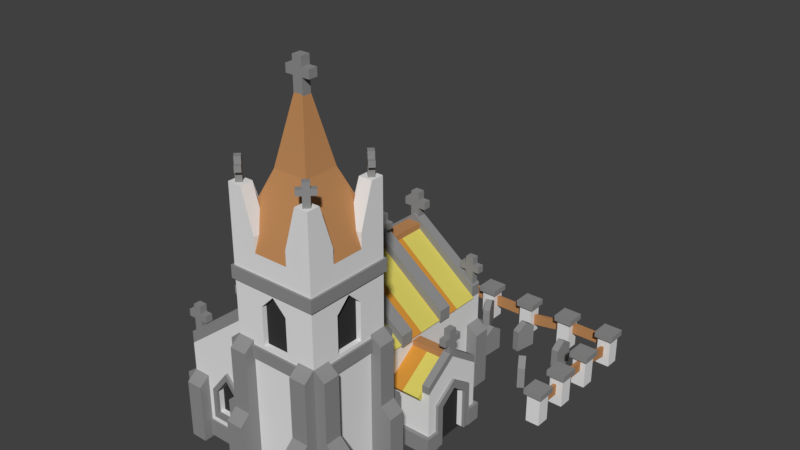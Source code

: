 # Source: Church3.blend  (saved by Blender 2.79.0; exported with 4.5.12 LTS)
import bpy
from mathutils import Matrix  # noqa: F401  (used for matrix-valued properties, if any)

bpy.ops.wm.read_factory_settings(use_empty=True)
scene = bpy.context.scene
scene.name = 'Scene'

# ---- collections
col_collection_1 = bpy.data.collections.new('Collection 1'); scene.collection.children.link(col_collection_1)

# ---- materials (node trees are filled in below, after node groups)
mat_material_017 = bpy.data.materials.new('Material.017')
mat_material_017.alpha_threshold = 0.0
mat_material_017.use_transparent_shadow = False
mat_material_017.diffuse_color = (0.2747, 0.2747, 0.2747, 1.0)
mat_material_017.roughness = 0.5
mat_material_001 = bpy.data.materials.new('Material.001')
mat_material_001.alpha_threshold = 0.0
mat_material_001.use_transparent_shadow = False
mat_material_001.roughness = 0.5
mat_material_001.line_color = (0.0, 0.0, 0.0, 1.0)
mat_hay2 = bpy.data.materials.new('Hay2')
mat_hay2.alpha_threshold = 0.0
mat_hay2.use_transparent_shadow = False
mat_hay2.diffuse_color = (0.6351, 0.284, 0.04219, 1.0)
mat_hay2.roughness = 0.5
mat_hay1 = bpy.data.materials.new('Hay1')
mat_hay1.alpha_threshold = 0.0
mat_hay1.use_transparent_shadow = False
mat_hay1.diffuse_color = (0.6926, 0.6109, 0.1291, 1.0)
mat_hay1.roughness = 0.5
mat_lightwood = bpy.data.materials.new('LightWood')
mat_lightwood.alpha_threshold = 0.0
mat_lightwood.use_transparent_shadow = False
mat_lightwood.diffuse_color = (0.5122, 0.2491, 0.1006, 1.0)
mat_lightwood.roughness = 0.5
mat_material_018 = bpy.data.materials.new('Material.018')
mat_material_018.alpha_threshold = 0.0
mat_material_018.use_transparent_shadow = False
mat_material_018.diffuse_color = (0.2747, 0.2747, 0.2747, 1.0)
mat_material_018.roughness = 0.5
mat_material_005 = bpy.data.materials.new('Material.005')
mat_material_005.alpha_threshold = 0.0
mat_material_005.use_transparent_shadow = False
mat_material_005.diffuse_color = (0.0376, 0.0376, 0.0376, 1.0)
mat_material_005.roughness = 0.5
mat_lightwood_001 = bpy.data.materials.new('LightWood.001')
mat_lightwood_001.alpha_threshold = 0.0
mat_lightwood_001.use_transparent_shadow = False
mat_lightwood_001.diffuse_color = (0.5122, 0.2491, 0.1006, 1.0)
mat_lightwood_001.roughness = 0.5

# ---- material node trees

# ---- world
world_world = bpy.data.worlds.new('World'); scene.world = world_world
world_world.color = (0.05088, 0.05088, 0.05088)
world_world.use_sun_shadow = False
world_world.sun_shadow_jitter_overblur = 0.0
world_world.cycles.sampling_method = 'MANUAL'

# ---- meshes
me_cube_344 = bpy.data.meshes.new('Cube.344')
me_cube_344.from_pydata([(-1.0, -1.0, -1.0), (-1.0, -1.0, 8.17), (-1.0, 1.0, -1.0), (-1.0, 1.0, 8.17), (1.0, -1.0, -1.0), (1.0, -1.0, 8.17), (1.0, 1.0, -1.0), (1.0, 1.0, 8.17), (1.0, 1.0, 5.709), (1.0, 1.0, 3.483), (1.0, -1.0, 3.483), (1.0, -1.0, 5.709), (-1.0, 1.0, 3.483), (-1.0, -1.0, 3.483), (-1.0, -1.0, 5.709), (-1.0, 1.0, 5.709), (2.566, 1.0, 5.709), (2.566, 1.0, 3.483), (2.566, -1.0, 3.483), (2.566, -1.0, 5.709), (-2.566, 1.0, 3.483), (-2.566, -1.0, 3.483), (-2.566, -1.0, 5.709), (-2.566, 1.0, 5.709)], [], [(3, 2, 12, 15), (2, 3, 7, 6), (7, 5, 11, 8), (4, 5, 1, 0), (2, 6, 4, 0), (7, 3, 1, 5), (15, 12, 20, 23), (6, 7, 8, 9), (5, 4, 10, 11), (4, 6, 9, 10), (8, 11, 19, 16), (0, 1, 14, 13), (1, 3, 15, 14), (2, 0, 13, 12), (17, 16, 19, 18), (21, 22, 23, 20), (9, 8, 16, 17), (13, 14, 22, 21), (11, 10, 18, 19), (10, 9, 17, 18), (14, 15, 23, 22), (12, 13, 21, 20)])
me_cube_344.materials.append(mat_material_017)
me_cube_344.use_remesh_preserve_volume = False
me_cube_344.use_remesh_preserve_attributes = False
me_cube_344.use_mirror_vertex_groups = False
me_cube_344.update()
me_cube_343 = bpy.data.meshes.new('Cube.343')
me_cube_343.from_pydata([(-1.0, -1.0, -1.0), (-1.0, -1.0, 8.17), (-1.0, 1.0, -1.0), (-1.0, 1.0, 8.17), (1.0, -1.0, -1.0), (1.0, -1.0, 8.17), (1.0, 1.0, -1.0), (1.0, 1.0, 8.17), (1.0, 1.0, 5.709), (1.0, 1.0, 3.483), (1.0, -1.0, 3.483), (1.0, -1.0, 5.709), (-1.0, 1.0, 3.483), (-1.0, -1.0, 3.483), (-1.0, -1.0, 5.709), (-1.0, 1.0, 5.709), (2.566, 1.0, 5.709), (2.566, 1.0, 3.483), (2.566, -1.0, 3.483), (2.566, -1.0, 5.709), (-2.566, 1.0, 3.483), (-2.566, -1.0, 3.483), (-2.566, -1.0, 5.709), (-2.566, 1.0, 5.709)], [], [(3, 2, 12, 15), (2, 3, 7, 6), (7, 5, 11, 8), (4, 5, 1, 0), (2, 6, 4, 0), (7, 3, 1, 5), (15, 12, 20, 23), (6, 7, 8, 9), (5, 4, 10, 11), (4, 6, 9, 10), (8, 11, 19, 16), (0, 1, 14, 13), (1, 3, 15, 14), (2, 0, 13, 12), (17, 16, 19, 18), (21, 22, 23, 20), (9, 8, 16, 17), (13, 14, 22, 21), (11, 10, 18, 19), (10, 9, 17, 18), (14, 15, 23, 22), (12, 13, 21, 20)])
me_cube_343.materials.append(mat_material_017)
me_cube_343.use_remesh_preserve_volume = False
me_cube_343.use_remesh_preserve_attributes = False
me_cube_343.use_mirror_vertex_groups = False
me_cube_343.update()
me_cube_342 = bpy.data.meshes.new('Cube.342')
me_cube_342.from_pydata([(-1.0, -1.0, -1.0), (-1.0, -1.0, 8.17), (-1.0, 1.0, -1.0), (-1.0, 1.0, 8.17), (1.0, -1.0, -1.0), (1.0, -1.0, 8.17), (1.0, 1.0, -1.0), (1.0, 1.0, 8.17), (1.0, 1.0, 5.709), (1.0, 1.0, 3.483), (1.0, -1.0, 3.483), (1.0, -1.0, 5.709), (-1.0, 1.0, 3.483), (-1.0, -1.0, 3.483), (-1.0, -1.0, 5.709), (-1.0, 1.0, 5.709), (2.566, 1.0, 5.709), (2.566, 1.0, 3.483), (2.566, -1.0, 3.483), (2.566, -1.0, 5.709), (-2.566, 1.0, 3.483), (-2.566, -1.0, 3.483), (-2.566, -1.0, 5.709), (-2.566, 1.0, 5.709)], [], [(3, 2, 12, 15), (2, 3, 7, 6), (7, 5, 11, 8), (4, 5, 1, 0), (2, 6, 4, 0), (7, 3, 1, 5), (15, 12, 20, 23), (6, 7, 8, 9), (5, 4, 10, 11), (4, 6, 9, 10), (8, 11, 19, 16), (0, 1, 14, 13), (1, 3, 15, 14), (2, 0, 13, 12), (17, 16, 19, 18), (21, 22, 23, 20), (9, 8, 16, 17), (13, 14, 22, 21), (11, 10, 18, 19), (10, 9, 17, 18), (14, 15, 23, 22), (12, 13, 21, 20)])
me_cube_342.materials.append(mat_material_017)
me_cube_342.use_remesh_preserve_volume = False
me_cube_342.use_remesh_preserve_attributes = False
me_cube_342.use_mirror_vertex_groups = False
me_cube_342.update()
me_cube_341 = bpy.data.meshes.new('Cube.341')
me_cube_341.from_pydata([(-3.436, -1.0, -13.01), (-3.436, -1.0, -10.48), (-3.436, 1.0, -13.01), (-3.436, 1.0, -10.48), (3.436, -1.0, -13.01), (3.436, -1.0, -10.48), (3.436, 1.0, -13.01), (3.436, 1.0, -10.48), (-3.725e-09, 1.0, -1.0), (-3.725e-09, 1.0, 1.537), (-3.725e-09, -1.0, -1.0), (-3.725e-09, -1.0, 1.537)], [], [(0, 1, 3, 2), (8, 9, 7, 6), (6, 7, 5, 4), (10, 11, 1, 0), (8, 6, 4, 10), (9, 3, 1, 11), (7, 9, 11, 5), (2, 8, 10, 0), (4, 5, 11, 10), (2, 3, 9, 8)])
me_cube_341.materials.append(mat_material_017)
me_cube_341.materials.append(mat_material_017)
me_cube_341.use_remesh_preserve_volume = False
me_cube_341.use_remesh_preserve_attributes = False
me_cube_341.use_mirror_vertex_groups = False
me_cube_341.update()
me_cube_340 = bpy.data.meshes.new('Cube.340')
me_cube_340.from_pydata([(-3.436, -1.0, -13.01), (-3.436, -1.0, -10.48), (-3.436, 1.0, -13.01), (-3.436, 1.0, -10.48), (3.436, -1.0, -13.01), (3.436, -1.0, -10.48), (3.436, 1.0, -13.01), (3.436, 1.0, -10.48), (-3.725e-09, 1.0, -1.0), (-3.725e-09, 1.0, 1.537), (-3.725e-09, -1.0, -1.0), (-3.725e-09, -1.0, 1.537)], [], [(0, 1, 3, 2), (8, 9, 7, 6), (6, 7, 5, 4), (10, 11, 1, 0), (8, 6, 4, 10), (9, 3, 1, 11), (7, 9, 11, 5), (2, 8, 10, 0), (4, 5, 11, 10), (2, 3, 9, 8)])
me_cube_340.materials.append(mat_material_017)
me_cube_340.materials.append(mat_material_017)
me_cube_340.use_remesh_preserve_volume = False
me_cube_340.use_remesh_preserve_attributes = False
me_cube_340.use_mirror_vertex_groups = False
me_cube_340.update()
me_cube_339 = bpy.data.meshes.new('Cube.339')
me_cube_339.from_pydata([(-3.436, -1.0, -13.01), (-3.436, -1.0, -10.48), (-3.436, 1.0, -13.01), (-3.436, 1.0, -10.48), (3.436, -1.0, -13.01), (3.436, -1.0, -10.48), (3.436, 1.0, -13.01), (3.436, 1.0, -10.48), (-3.725e-09, 1.0, -1.0), (-3.725e-09, 1.0, 1.537), (-3.725e-09, -1.0, -1.0), (-3.725e-09, -1.0, 1.537)], [], [(0, 1, 3, 2), (8, 9, 7, 6), (6, 7, 5, 4), (10, 11, 1, 0), (8, 6, 4, 10), (9, 3, 1, 11), (7, 9, 11, 5), (2, 8, 10, 0), (4, 5, 11, 10), (2, 3, 9, 8)])
me_cube_339.materials.append(mat_material_017)
me_cube_339.materials.append(mat_material_017)
me_cube_339.use_remesh_preserve_volume = False
me_cube_339.use_remesh_preserve_attributes = False
me_cube_339.use_mirror_vertex_groups = False
me_cube_339.update()
me_cube_338 = bpy.data.meshes.new('Cube.338')
me_cube_338.from_pydata([(-1.0, -1.0, -1.0), (-1.0, -1.0, 8.17), (-1.0, 1.0, -1.0), (-1.0, 1.0, 8.17), (1.0, -1.0, -1.0), (1.0, -1.0, 8.17), (1.0, 1.0, -1.0), (1.0, 1.0, 8.17), (1.0, 1.0, 5.709), (1.0, 1.0, 3.483), (1.0, -1.0, 3.483), (1.0, -1.0, 5.709), (-1.0, 1.0, 3.483), (-1.0, -1.0, 3.483), (-1.0, -1.0, 5.709), (-1.0, 1.0, 5.709), (2.566, 1.0, 5.709), (2.566, 1.0, 3.483), (2.566, -1.0, 3.483), (2.566, -1.0, 5.709), (-2.566, 1.0, 3.483), (-2.566, -1.0, 3.483), (-2.566, -1.0, 5.709), (-2.566, 1.0, 5.709)], [], [(3, 2, 12, 15), (2, 3, 7, 6), (7, 5, 11, 8), (4, 5, 1, 0), (2, 6, 4, 0), (7, 3, 1, 5), (15, 12, 20, 23), (6, 7, 8, 9), (5, 4, 10, 11), (4, 6, 9, 10), (8, 11, 19, 16), (0, 1, 14, 13), (1, 3, 15, 14), (2, 0, 13, 12), (17, 16, 19, 18), (21, 22, 23, 20), (9, 8, 16, 17), (13, 14, 22, 21), (11, 10, 18, 19), (10, 9, 17, 18), (14, 15, 23, 22), (12, 13, 21, 20)])
me_cube_338.materials.append(mat_material_017)
me_cube_338.use_remesh_preserve_volume = False
me_cube_338.use_remesh_preserve_attributes = False
me_cube_338.use_mirror_vertex_groups = False
me_cube_338.update()
me_cube_337 = bpy.data.meshes.new('Cube.337')
me_cube_337.from_pydata([(-1.0, -1.0, -1.0), (-1.0, -1.0, 8.17), (-1.0, 1.0, -1.0), (-1.0, 1.0, 8.17), (1.0, -1.0, -1.0), (1.0, -1.0, 8.17), (1.0, 1.0, -1.0), (1.0, 1.0, 8.17), (1.0, 1.0, 5.709), (1.0, 1.0, 3.483), (1.0, -1.0, 3.483), (1.0, -1.0, 5.709), (-1.0, 1.0, 3.483), (-1.0, -1.0, 3.483), (-1.0, -1.0, 5.709), (-1.0, 1.0, 5.709), (2.566, 1.0, 5.709), (2.566, 1.0, 3.483), (2.566, -1.0, 3.483), (2.566, -1.0, 5.709), (-2.566, 1.0, 3.483), (-2.566, -1.0, 3.483), (-2.566, -1.0, 5.709), (-2.566, 1.0, 5.709)], [], [(3, 2, 12, 15), (2, 3, 7, 6), (7, 5, 11, 8), (4, 5, 1, 0), (2, 6, 4, 0), (7, 3, 1, 5), (15, 12, 20, 23), (6, 7, 8, 9), (5, 4, 10, 11), (4, 6, 9, 10), (8, 11, 19, 16), (0, 1, 14, 13), (1, 3, 15, 14), (2, 0, 13, 12), (17, 16, 19, 18), (21, 22, 23, 20), (9, 8, 16, 17), (13, 14, 22, 21), (11, 10, 18, 19), (10, 9, 17, 18), (14, 15, 23, 22), (12, 13, 21, 20)])
me_cube_337.materials.append(mat_material_017)
me_cube_337.use_remesh_preserve_volume = False
me_cube_337.use_remesh_preserve_attributes = False
me_cube_337.use_mirror_vertex_groups = False
me_cube_337.update()
me_cube_043 = bpy.data.meshes.new('Cube.043')
me_cube_043.from_pydata([(-1.0, -1.0, -1.0), (-1.0, -1.0, 8.17), (-1.0, 1.0, -1.0), (-1.0, 1.0, 8.17), (1.0, -1.0, -1.0), (1.0, -1.0, 8.17), (1.0, 1.0, -1.0), (1.0, 1.0, 8.17), (1.0, 1.0, 5.709), (1.0, 1.0, 3.483), (1.0, -1.0, 3.483), (1.0, -1.0, 5.709), (-1.0, 1.0, 3.483), (-1.0, -1.0, 3.483), (-1.0, -1.0, 5.709), (-1.0, 1.0, 5.709), (2.566, 1.0, 5.709), (2.566, 1.0, 3.483), (2.566, -1.0, 3.483), (2.566, -1.0, 5.709), (-2.566, 1.0, 3.483), (-2.566, -1.0, 3.483), (-2.566, -1.0, 5.709), (-2.566, 1.0, 5.709)], [], [(3, 2, 12, 15), (2, 3, 7, 6), (7, 5, 11, 8), (4, 5, 1, 0), (2, 6, 4, 0), (7, 3, 1, 5), (15, 12, 20, 23), (6, 7, 8, 9), (5, 4, 10, 11), (4, 6, 9, 10), (8, 11, 19, 16), (0, 1, 14, 13), (1, 3, 15, 14), (2, 0, 13, 12), (17, 16, 19, 18), (21, 22, 23, 20), (9, 8, 16, 17), (13, 14, 22, 21), (11, 10, 18, 19), (10, 9, 17, 18), (14, 15, 23, 22), (12, 13, 21, 20)])
me_cube_043.materials.append(mat_material_017)
me_cube_043.use_remesh_preserve_volume = False
me_cube_043.use_remesh_preserve_attributes = False
me_cube_043.use_mirror_vertex_groups = False
me_cube_043.update()
me_cube_336 = bpy.data.meshes.new('Cube.336')
me_cube_336.from_pydata([(-1.0, -1.0, -1.0), (-1.0, -1.0, 1.0), (-1.0, 1.0, -1.0), (-1.0, 1.0, 1.0), (1.0, -1.0, -1.0), (1.0, -1.0, 1.0), (1.0, 1.0, -1.0), (1.0, 1.0, 1.0), (-1.372, -1.372, 1.0), (-1.372, 1.372, 1.0), (1.372, 1.372, 1.0), (1.372, -1.372, 1.0), (-1.372, -1.372, 1.402), (-1.372, 1.372, 1.402), (1.372, 1.372, 1.402), (1.372, -1.372, 1.402)], [], [(0, 1, 3, 2), (2, 3, 7, 6), (6, 7, 5, 4), (4, 5, 1, 0), (2, 6, 4, 0), (5, 7, 10, 11), (9, 8, 12, 13), (3, 1, 8, 9), (1, 5, 11, 8), (7, 3, 9, 10), (14, 13, 12, 15), (8, 11, 15, 12), (10, 9, 13, 14), (11, 10, 14, 15)])
me_cube_336.polygons.foreach_set('material_index', [1, 1, 1, 1, 1, 0, 0, 0, 0, 0, 0, 0, 0, 0])
me_cube_336.materials.append(mat_material_017)
me_cube_336.materials.append(mat_material_001)
me_cube_336.use_remesh_preserve_volume = False
me_cube_336.use_remesh_preserve_attributes = False
me_cube_336.use_mirror_vertex_groups = False
me_cube_336.update()
me_cube_335 = bpy.data.meshes.new('Cube.335')
me_cube_335.from_pydata([(-1.0, -1.0, -1.0), (-1.0, -1.0, 1.0), (-1.0, 1.0, -1.0), (-1.0, 1.0, 1.0), (1.0, -1.0, -1.0), (1.0, -1.0, 1.0), (1.0, 1.0, -1.0), (1.0, 1.0, 1.0), (-1.372, -1.372, 1.0), (-1.372, 1.372, 1.0), (1.372, 1.372, 1.0), (1.372, -1.372, 1.0), (-1.372, -1.372, 1.402), (-1.372, 1.372, 1.402), (1.372, 1.372, 1.402), (1.372, -1.372, 1.402)], [], [(0, 1, 3, 2), (2, 3, 7, 6), (6, 7, 5, 4), (4, 5, 1, 0), (2, 6, 4, 0), (5, 7, 10, 11), (9, 8, 12, 13), (3, 1, 8, 9), (1, 5, 11, 8), (7, 3, 9, 10), (14, 13, 12, 15), (8, 11, 15, 12), (10, 9, 13, 14), (11, 10, 14, 15)])
me_cube_335.polygons.foreach_set('material_index', [1, 1, 1, 1, 1, 0, 0, 0, 0, 0, 0, 0, 0, 0])
me_cube_335.materials.append(mat_material_017)
me_cube_335.materials.append(mat_material_001)
me_cube_335.use_remesh_preserve_volume = False
me_cube_335.use_remesh_preserve_attributes = False
me_cube_335.use_mirror_vertex_groups = False
me_cube_335.update()
me_cube_334 = bpy.data.meshes.new('Cube.334')
me_cube_334.from_pydata([(-1.0, -1.0, -1.0), (-1.0, -1.0, 1.0), (-1.0, 1.0, -1.0), (-1.0, 1.0, 1.0), (1.0, -1.0, -1.0), (1.0, -1.0, 1.0), (1.0, 1.0, -1.0), (1.0, 1.0, 1.0), (-1.372, -1.372, 1.0), (-1.372, 1.372, 1.0), (1.372, 1.372, 1.0), (1.372, -1.372, 1.0), (-1.372, -1.372, 1.402), (-1.372, 1.372, 1.402), (1.372, 1.372, 1.402), (1.372, -1.372, 1.402)], [], [(0, 1, 3, 2), (2, 3, 7, 6), (6, 7, 5, 4), (4, 5, 1, 0), (2, 6, 4, 0), (5, 7, 10, 11), (9, 8, 12, 13), (3, 1, 8, 9), (1, 5, 11, 8), (7, 3, 9, 10), (14, 13, 12, 15), (8, 11, 15, 12), (10, 9, 13, 14), (11, 10, 14, 15)])
me_cube_334.polygons.foreach_set('material_index', [1, 1, 1, 1, 1, 0, 0, 0, 0, 0, 0, 0, 0, 0])
me_cube_334.materials.append(mat_material_017)
me_cube_334.materials.append(mat_material_001)
me_cube_334.use_remesh_preserve_volume = False
me_cube_334.use_remesh_preserve_attributes = False
me_cube_334.use_mirror_vertex_groups = False
me_cube_334.update()
me_cube_333 = bpy.data.meshes.new('Cube.333')
me_cube_333.from_pydata([(-1.0, -1.0, -1.0), (-1.0, -1.0, 1.0), (-1.0, 1.0, -1.0), (-1.0, 1.0, 1.0), (1.0, -1.0, -1.0), (1.0, -1.0, 1.0), (1.0, 1.0, -1.0), (1.0, 1.0, 1.0), (-1.372, -1.372, 1.0), (-1.372, 1.372, 1.0), (1.372, 1.372, 1.0), (1.372, -1.372, 1.0), (-1.372, -1.372, 1.402), (-1.372, 1.372, 1.402), (1.372, 1.372, 1.402), (1.372, -1.372, 1.402)], [], [(0, 1, 3, 2), (2, 3, 7, 6), (6, 7, 5, 4), (4, 5, 1, 0), (2, 6, 4, 0), (5, 7, 10, 11), (9, 8, 12, 13), (3, 1, 8, 9), (1, 5, 11, 8), (7, 3, 9, 10), (14, 13, 12, 15), (8, 11, 15, 12), (10, 9, 13, 14), (11, 10, 14, 15)])
me_cube_333.polygons.foreach_set('material_index', [1, 1, 1, 1, 1, 0, 0, 0, 0, 0, 0, 0, 0, 0])
me_cube_333.materials.append(mat_material_017)
me_cube_333.materials.append(mat_material_001)
me_cube_333.use_remesh_preserve_volume = False
me_cube_333.use_remesh_preserve_attributes = False
me_cube_333.use_mirror_vertex_groups = False
me_cube_333.update()
me_cube_332 = bpy.data.meshes.new('Cube.332')
me_cube_332.from_pydata([(-1.0, -1.0, -1.0), (-1.0, -1.0, 1.0), (-1.0, 1.0, -1.0), (-1.0, 1.0, 1.0), (1.0, -1.0, -1.0), (1.0, -1.0, 1.0), (1.0, 1.0, -1.0), (1.0, 1.0, 1.0), (-1.372, -1.372, 1.0), (-1.372, 1.372, 1.0), (1.372, 1.372, 1.0), (1.372, -1.372, 1.0), (-1.372, -1.372, 1.402), (-1.372, 1.372, 1.402), (1.372, 1.372, 1.402), (1.372, -1.372, 1.402)], [], [(0, 1, 3, 2), (2, 3, 7, 6), (6, 7, 5, 4), (4, 5, 1, 0), (2, 6, 4, 0), (5, 7, 10, 11), (9, 8, 12, 13), (3, 1, 8, 9), (1, 5, 11, 8), (7, 3, 9, 10), (14, 13, 12, 15), (8, 11, 15, 12), (10, 9, 13, 14), (11, 10, 14, 15)])
me_cube_332.polygons.foreach_set('material_index', [1, 1, 1, 1, 1, 0, 0, 0, 0, 0, 0, 0, 0, 0])
me_cube_332.materials.append(mat_material_017)
me_cube_332.materials.append(mat_material_001)
me_cube_332.use_remesh_preserve_volume = False
me_cube_332.use_remesh_preserve_attributes = False
me_cube_332.use_mirror_vertex_groups = False
me_cube_332.update()
me_cube_331 = bpy.data.meshes.new('Cube.331')
me_cube_331.from_pydata([(-1.0, -1.0, -1.0), (-1.0, -1.0, 1.0), (-1.0, 1.0, -1.0), (-1.0, 1.0, 1.0), (1.0, -1.0, -1.0), (1.0, -1.0, 1.0), (1.0, 1.0, -1.0), (1.0, 1.0, 1.0), (-1.372, -1.372, 1.0), (-1.372, 1.372, 1.0), (1.372, 1.372, 1.0), (1.372, -1.372, 1.0), (-1.372, -1.372, 1.402), (-1.372, 1.372, 1.402), (1.372, 1.372, 1.402), (1.372, -1.372, 1.402)], [], [(0, 1, 3, 2), (2, 3, 7, 6), (6, 7, 5, 4), (4, 5, 1, 0), (2, 6, 4, 0), (5, 7, 10, 11), (9, 8, 12, 13), (3, 1, 8, 9), (1, 5, 11, 8), (7, 3, 9, 10), (14, 13, 12, 15), (8, 11, 15, 12), (10, 9, 13, 14), (11, 10, 14, 15)])
me_cube_331.polygons.foreach_set('material_index', [1, 1, 1, 1, 1, 0, 0, 0, 0, 0, 0, 0, 0, 0])
me_cube_331.materials.append(mat_material_017)
me_cube_331.materials.append(mat_material_001)
me_cube_331.use_remesh_preserve_volume = False
me_cube_331.use_remesh_preserve_attributes = False
me_cube_331.use_mirror_vertex_groups = False
me_cube_331.update()
me_cube_330 = bpy.data.meshes.new('Cube.330')
me_cube_330.from_pydata([(-1.0, -1.0, -1.0), (-1.0, -1.0, 1.0), (-1.0, 1.0, -1.0), (-1.0, 1.0, 1.0), (1.0, -1.0, -1.0), (1.0, -1.0, 1.0), (1.0, 1.0, -1.0), (1.0, 1.0, 1.0), (-1.372, -1.372, 1.0), (-1.372, 1.372, 1.0), (1.372, 1.372, 1.0), (1.372, -1.372, 1.0), (-1.372, -1.372, 1.402), (-1.372, 1.372, 1.402), (1.372, 1.372, 1.402), (1.372, -1.372, 1.402)], [], [(0, 1, 3, 2), (2, 3, 7, 6), (6, 7, 5, 4), (4, 5, 1, 0), (2, 6, 4, 0), (5, 7, 10, 11), (9, 8, 12, 13), (3, 1, 8, 9), (1, 5, 11, 8), (7, 3, 9, 10), (14, 13, 12, 15), (8, 11, 15, 12), (10, 9, 13, 14), (11, 10, 14, 15)])
me_cube_330.polygons.foreach_set('material_index', [1, 1, 1, 1, 1, 0, 0, 0, 0, 0, 0, 0, 0, 0])
me_cube_330.materials.append(mat_material_017)
me_cube_330.materials.append(mat_material_001)
me_cube_330.use_remesh_preserve_volume = False
me_cube_330.use_remesh_preserve_attributes = False
me_cube_330.use_mirror_vertex_groups = False
me_cube_330.update()
me_cube_329 = bpy.data.meshes.new('Cube.329')
me_cube_329.from_pydata([(-1.0, -1.0, -1.0), (-1.0, -1.0, 1.0), (-1.0, 1.0, -1.0), (-1.0, 1.0, 1.0), (1.0, -1.0, -1.0), (1.0, -1.0, 1.0), (1.0, 1.0, -1.0), (1.0, 1.0, 1.0), (-1.372, -1.372, 1.0), (-1.372, 1.372, 1.0), (1.372, 1.372, 1.0), (1.372, -1.372, 1.0), (-1.372, -1.372, 1.402), (-1.372, 1.372, 1.402), (1.372, 1.372, 1.402), (1.372, -1.372, 1.402)], [], [(0, 1, 3, 2), (2, 3, 7, 6), (6, 7, 5, 4), (4, 5, 1, 0), (2, 6, 4, 0), (5, 7, 10, 11), (9, 8, 12, 13), (3, 1, 8, 9), (1, 5, 11, 8), (7, 3, 9, 10), (14, 13, 12, 15), (8, 11, 15, 12), (10, 9, 13, 14), (11, 10, 14, 15)])
me_cube_329.polygons.foreach_set('material_index', [1, 1, 1, 1, 1, 0, 0, 0, 0, 0, 0, 0, 0, 0])
me_cube_329.materials.append(mat_material_017)
me_cube_329.materials.append(mat_material_001)
me_cube_329.use_remesh_preserve_volume = False
me_cube_329.use_remesh_preserve_attributes = False
me_cube_329.use_mirror_vertex_groups = False
me_cube_329.update()
me_cube_328 = bpy.data.meshes.new('Cube.328')
me_cube_328.from_pydata([(-1.0, -1.0, -1.0), (-1.0, -1.0, 1.0), (-1.0, 1.0, -1.0), (-1.0, 1.0, 1.0), (1.0, -1.0, -1.0), (1.0, -1.0, 1.0), (1.0, 1.0, -1.0), (1.0, 1.0, 1.0), (-1.372, -1.372, 1.0), (-1.372, 1.372, 1.0), (1.372, 1.372, 1.0), (1.372, -1.372, 1.0), (-1.372, -1.372, 1.402), (-1.372, 1.372, 1.402), (1.372, 1.372, 1.402), (1.372, -1.372, 1.402)], [], [(0, 1, 3, 2), (2, 3, 7, 6), (6, 7, 5, 4), (4, 5, 1, 0), (2, 6, 4, 0), (5, 7, 10, 11), (9, 8, 12, 13), (3, 1, 8, 9), (1, 5, 11, 8), (7, 3, 9, 10), (14, 13, 12, 15), (8, 11, 15, 12), (10, 9, 13, 14), (11, 10, 14, 15)])
me_cube_328.polygons.foreach_set('material_index', [1, 1, 1, 1, 1, 0, 0, 0, 0, 0, 0, 0, 0, 0])
me_cube_328.materials.append(mat_material_017)
me_cube_328.materials.append(mat_material_001)
me_cube_328.use_remesh_preserve_volume = False
me_cube_328.use_remesh_preserve_attributes = False
me_cube_328.use_mirror_vertex_groups = False
me_cube_328.update()
me_cube = bpy.data.meshes.new('Cube')
me_cube.from_pydata([(-1.0, -1.0, -1.0), (-1.0, -1.0, 1.0), (-1.0, 1.0, -1.0), (-1.0, 1.0, 1.0), (1.0, -1.0, -1.0), (1.0, -1.0, 1.0), (1.0, 1.0, -1.0), (1.0, 1.0, 1.0), (-1.372, -1.372, 1.0), (-1.372, 1.372, 1.0), (1.372, 1.372, 1.0), (1.372, -1.372, 1.0), (-1.372, -1.372, 1.402), (-1.372, 1.372, 1.402), (1.372, 1.372, 1.402), (1.372, -1.372, 1.402)], [], [(0, 1, 3, 2), (2, 3, 7, 6), (6, 7, 5, 4), (4, 5, 1, 0), (2, 6, 4, 0), (5, 7, 10, 11), (9, 8, 12, 13), (3, 1, 8, 9), (1, 5, 11, 8), (7, 3, 9, 10), (14, 13, 12, 15), (8, 11, 15, 12), (10, 9, 13, 14), (11, 10, 14, 15)])
me_cube.polygons.foreach_set('material_index', [1, 1, 1, 1, 1, 0, 0, 0, 0, 0, 0, 0, 0, 0])
me_cube.materials.append(mat_material_017)
me_cube.materials.append(mat_material_001)
me_cube.use_remesh_preserve_volume = False
me_cube.use_remesh_preserve_attributes = False
me_cube.use_mirror_vertex_groups = False
me_cube.update()
me_cube_026 = bpy.data.meshes.new('Cube.026')
me_cube_026.from_pydata([(-1.0, -1.0, -1.0), (-1.0, -1.0, 8.17), (-1.0, 1.0, -1.0), (-1.0, 1.0, 8.17), (1.0, -1.0, -1.0), (1.0, -1.0, 8.17), (1.0, 1.0, -1.0), (1.0, 1.0, 8.17), (1.0, 1.0, 5.709), (1.0, 1.0, 3.483), (1.0, -1.0, 3.483), (1.0, -1.0, 5.709), (-1.0, 1.0, 3.483), (-1.0, -1.0, 3.483), (-1.0, -1.0, 5.709), (-1.0, 1.0, 5.709), (2.566, 1.0, 5.709), (2.566, 1.0, 3.483), (2.566, -1.0, 3.483), (2.566, -1.0, 5.709), (-2.566, 1.0, 3.483), (-2.566, -1.0, 3.483), (-2.566, -1.0, 5.709), (-2.566, 1.0, 5.709)], [], [(3, 2, 12, 15), (2, 3, 7, 6), (7, 5, 11, 8), (4, 5, 1, 0), (2, 6, 4, 0), (7, 3, 1, 5), (15, 12, 20, 23), (6, 7, 8, 9), (5, 4, 10, 11), (4, 6, 9, 10), (8, 11, 19, 16), (0, 1, 14, 13), (1, 3, 15, 14), (2, 0, 13, 12), (17, 16, 19, 18), (21, 22, 23, 20), (9, 8, 16, 17), (13, 14, 22, 21), (11, 10, 18, 19), (10, 9, 17, 18), (14, 15, 23, 22), (12, 13, 21, 20)])
me_cube_026.materials.append(mat_material_017)
me_cube_026.use_remesh_preserve_volume = False
me_cube_026.use_remesh_preserve_attributes = False
me_cube_026.use_mirror_vertex_groups = False
me_cube_026.update()
me_cube_024 = bpy.data.meshes.new('Cube.024')
me_cube_024.from_pydata([(-1.0, -1.0, -1.0), (-1.0, -1.0, 8.17), (-1.0, 1.0, -1.0), (-1.0, 1.0, 8.17), (1.0, -1.0, -1.0), (1.0, -1.0, 8.17), (1.0, 1.0, -1.0), (1.0, 1.0, 8.17), (1.0, 1.0, 5.709), (1.0, 1.0, 3.483), (1.0, -1.0, 3.483), (1.0, -1.0, 5.709), (-1.0, 1.0, 3.483), (-1.0, -1.0, 3.483), (-1.0, -1.0, 5.709), (-1.0, 1.0, 5.709), (2.566, 1.0, 5.709), (2.566, 1.0, 3.483), (2.566, -1.0, 3.483), (2.566, -1.0, 5.709), (-2.566, 1.0, 3.483), (-2.566, -1.0, 3.483), (-2.566, -1.0, 5.709), (-2.566, 1.0, 5.709)], [], [(3, 2, 12, 15), (2, 3, 7, 6), (7, 5, 11, 8), (4, 5, 1, 0), (2, 6, 4, 0), (7, 3, 1, 5), (15, 12, 20, 23), (6, 7, 8, 9), (5, 4, 10, 11), (4, 6, 9, 10), (8, 11, 19, 16), (0, 1, 14, 13), (1, 3, 15, 14), (2, 0, 13, 12), (17, 16, 19, 18), (21, 22, 23, 20), (9, 8, 16, 17), (13, 14, 22, 21), (11, 10, 18, 19), (10, 9, 17, 18), (14, 15, 23, 22), (12, 13, 21, 20)])
me_cube_024.materials.append(mat_material_017)
me_cube_024.use_remesh_preserve_volume = False
me_cube_024.use_remesh_preserve_attributes = False
me_cube_024.use_mirror_vertex_groups = False
me_cube_024.update()
me_cube_006 = bpy.data.meshes.new('Cube.006')
me_cube_006.from_pydata([(-1.0, -1.0, -1.0), (-1.0, -1.0, 8.17), (-1.0, 1.0, -1.0), (-1.0, 1.0, 8.17), (1.0, -1.0, -1.0), (1.0, -1.0, 8.17), (1.0, 1.0, -1.0), (1.0, 1.0, 8.17), (1.0, 1.0, 5.709), (1.0, 1.0, 3.483), (1.0, -1.0, 3.483), (1.0, -1.0, 5.709), (-1.0, 1.0, 3.483), (-1.0, -1.0, 3.483), (-1.0, -1.0, 5.709), (-1.0, 1.0, 5.709), (2.566, 1.0, 5.709), (2.566, 1.0, 3.483), (2.566, -1.0, 3.483), (2.566, -1.0, 5.709), (-2.566, 1.0, 3.483), (-2.566, -1.0, 3.483), (-2.566, -1.0, 5.709), (-2.566, 1.0, 5.709)], [], [(3, 2, 12, 15), (2, 3, 7, 6), (7, 5, 11, 8), (4, 5, 1, 0), (2, 6, 4, 0), (7, 3, 1, 5), (15, 12, 20, 23), (6, 7, 8, 9), (5, 4, 10, 11), (4, 6, 9, 10), (8, 11, 19, 16), (0, 1, 14, 13), (1, 3, 15, 14), (2, 0, 13, 12), (17, 16, 19, 18), (21, 22, 23, 20), (9, 8, 16, 17), (13, 14, 22, 21), (11, 10, 18, 19), (10, 9, 17, 18), (14, 15, 23, 22), (12, 13, 21, 20)])
me_cube_006.materials.append(mat_material_017)
me_cube_006.use_remesh_preserve_volume = False
me_cube_006.use_remesh_preserve_attributes = False
me_cube_006.use_mirror_vertex_groups = False
me_cube_006.update()
me_cube_005 = bpy.data.meshes.new('Cube.005')
me_cube_005.from_pydata([(-1.0, -1.0, -1.0), (-1.0, -1.0, 8.17), (-1.0, 1.0, -1.0), (-1.0, 1.0, 8.17), (1.0, -1.0, -1.0), (1.0, -1.0, 8.17), (1.0, 1.0, -1.0), (1.0, 1.0, 8.17), (1.0, 1.0, 5.709), (1.0, 1.0, 3.483), (1.0, -1.0, 3.483), (1.0, -1.0, 5.709), (-1.0, 1.0, 3.483), (-1.0, -1.0, 3.483), (-1.0, -1.0, 5.709), (-1.0, 1.0, 5.709), (2.566, 1.0, 5.709), (2.566, 1.0, 3.483), (2.566, -1.0, 3.483), (2.566, -1.0, 5.709), (-2.566, 1.0, 3.483), (-2.566, -1.0, 3.483), (-2.566, -1.0, 5.709), (-2.566, 1.0, 5.709)], [], [(3, 2, 12, 15), (2, 3, 7, 6), (7, 5, 11, 8), (4, 5, 1, 0), (2, 6, 4, 0), (7, 3, 1, 5), (15, 12, 20, 23), (6, 7, 8, 9), (5, 4, 10, 11), (4, 6, 9, 10), (8, 11, 19, 16), (0, 1, 14, 13), (1, 3, 15, 14), (2, 0, 13, 12), (17, 16, 19, 18), (21, 22, 23, 20), (9, 8, 16, 17), (13, 14, 22, 21), (11, 10, 18, 19), (10, 9, 17, 18), (14, 15, 23, 22), (12, 13, 21, 20)])
me_cube_005.materials.append(mat_material_017)
me_cube_005.use_remesh_preserve_volume = False
me_cube_005.use_remesh_preserve_attributes = False
me_cube_005.use_mirror_vertex_groups = False
me_cube_005.update()
me_cube_315 = bpy.data.meshes.new('Cube.315')
me_cube_315.from_pydata([(-1.0, -1.0, -1.0), (-1.0, -1.0, 8.17), (-1.0, 1.0, -1.0), (-1.0, 1.0, 8.17), (1.0, -1.0, -1.0), (1.0, -1.0, 8.17), (1.0, 1.0, -1.0), (1.0, 1.0, 8.17), (1.0, 1.0, 5.709), (1.0, 1.0, 3.483), (1.0, -1.0, 3.483), (1.0, -1.0, 5.709), (-1.0, 1.0, 3.483), (-1.0, -1.0, 3.483), (-1.0, -1.0, 5.709), (-1.0, 1.0, 5.709), (2.566, 1.0, 5.709), (2.566, 1.0, 3.483), (2.566, -1.0, 3.483), (2.566, -1.0, 5.709), (-2.566, 1.0, 3.483), (-2.566, -1.0, 3.483), (-2.566, -1.0, 5.709), (-2.566, 1.0, 5.709)], [], [(3, 2, 12, 15), (2, 3, 7, 6), (7, 5, 11, 8), (4, 5, 1, 0), (2, 6, 4, 0), (7, 3, 1, 5), (15, 12, 20, 23), (6, 7, 8, 9), (5, 4, 10, 11), (4, 6, 9, 10), (8, 11, 19, 16), (0, 1, 14, 13), (1, 3, 15, 14), (2, 0, 13, 12), (17, 16, 19, 18), (21, 22, 23, 20), (9, 8, 16, 17), (13, 14, 22, 21), (11, 10, 18, 19), (10, 9, 17, 18), (14, 15, 23, 22), (12, 13, 21, 20)])
me_cube_315.materials.append(mat_material_017)
me_cube_315.use_remesh_preserve_volume = False
me_cube_315.use_remesh_preserve_attributes = False
me_cube_315.use_mirror_vertex_groups = False
me_cube_315.update()
me_cube_007 = bpy.data.meshes.new('Cube.007')
me_cube_007.from_pydata([(-1.0, -0.9158, -10.09), (-1.0, -1.002, -8.457), (-1.0, 0.9276, -10.18), (-1.0, 0.9898, -8.366), (1.0, -0.9158, -10.09), (1.0, -1.002, -8.457), (1.0, 0.9276, -10.18), (1.0, 0.9898, -8.366), (-1.0, 0.0, -1.0), (-1.0, 0.0, 1.0), (1.0, 0.0, -1.0), (1.0, 0.0, 1.0), (0.0, 0.9276, -10.18), (0.0, 0.9898, -8.366), (0.0, -0.9158, -10.09), (0.0, -1.002, -8.457), (0.0, 0.0, 1.0), (0.0, 0.0, -1.0)], [], [(8, 9, 3, 2), (12, 13, 7, 6), (10, 11, 5, 4), (14, 15, 1, 0), (17, 10, 4, 14), (16, 9, 1, 15), (13, 3, 9, 16), (12, 6, 10, 17), (6, 7, 11, 10), (0, 1, 9, 8), (2, 12, 17, 8), (7, 13, 16, 11), (11, 16, 15, 5), (8, 17, 14, 0), (4, 5, 15, 14), (2, 3, 13, 12)])
me_cube_007.polygons.foreach_set('material_index', [0, 1, 1, 0, 1, 0, 0, 1, 1, 0, 0, 1, 1, 0, 1, 0])
me_cube_007.materials.append(mat_hay2)
me_cube_007.materials.append(mat_hay1)
me_cube_007.use_remesh_preserve_volume = False
me_cube_007.use_remesh_preserve_attributes = False
me_cube_007.use_mirror_vertex_groups = False
me_cube_007.update()
me_cube_003 = bpy.data.meshes.new('Cube.003')
me_cube_003.from_pydata([(-0.5403, -0.9184, -2.847), (-0.5403, -0.9184, 1.635), (-0.5403, 0.9103, -2.847), (-0.5403, 0.9103, 1.635), (1.46, -0.9184, -2.847), (1.46, -0.9184, 1.635), (1.46, 0.9103, -2.847), (1.46, 0.9103, 1.635), (-0.5403, -0.9184, 1.635), (-0.5403, 0.9103, 1.635), (1.46, 0.9103, 1.635), (1.46, -0.9184, 1.635), (0.4597, 0.9103, 4.362), (0.4597, -0.9184, 4.362), (-0.5403, -0.9184, -1.164), (-0.5403, -0.9184, 0.7018), (-0.5403, 0.9103, 0.7018), (-0.5403, 0.9103, -1.164), (0.6597, 0.9103, -2.847), (0.2597, 0.9103, -2.847), (0.2597, 0.9103, 1.635), (0.6597, 0.9103, 1.635), (0.2597, -0.9184, -1.438), (-0.1403, -0.9184, -1.438), (0.2597, -0.9184, -0.3141), (-0.1403, -0.9184, -0.3141), (0.05972, -0.9184, 0.5804), (0.2597, -0.8753, -1.438), (0.2597, 0.9103, -1.332), (0.6624, 0.9103, -1.332), (0.2569, 0.9103, -0.1426), (0.6624, 0.9103, -0.1426), (0.4597, 0.9103, 0.7794), (-0.5403, -0.46, -1.402), (-0.5403, -0.2312, -1.402), (-0.5403, 0.2465, -1.402), (-0.5403, 0.4753, -1.402), (-0.5403, -0.46, -0.2311), (-0.5403, -0.2312, -0.2311), (-0.5403, 0.2465, -0.2311), (-0.5403, 0.4753, -0.2311), (-0.5403, -0.3468, 0.7018), (-0.5403, 0.3609, 0.7018), (0.2597, 0.8603, -1.332), (0.6624, 0.8603, -1.332), (0.2569, 0.8603, -0.1426), (0.6624, 0.8603, -0.1426), (0.4597, 0.8603, 0.7794), (-0.4645, -0.46, -1.402), (-0.4645, -0.2312, -1.402), (-0.4645, 0.2465, -1.402), (-0.4645, 0.4753, -1.402), (-0.4645, -0.46, -0.2311), (-0.4645, -0.2312, -0.2311), (-0.4645, 0.2465, -0.2311), (-0.4645, 0.4753, -0.2311), (-0.4645, -0.3468, 0.7018), (-0.4645, 0.3609, 0.7018), (-0.1403, -0.8753, -1.438), (0.2597, -0.8753, -0.3141), (-0.1403, -0.8753, -0.3141), (0.05972, -0.8753, 0.5804), (-0.5403, -0.8332, 1.635), (-0.5403, 0.8251, 1.635), (1.46, 0.8251, 1.635), (1.46, -0.8332, 1.635), (0.4597, 0.8251, 4.362), (0.4597, -0.8332, 4.362), (-0.5403, 0.8251, 2.226), (-0.5403, 0.9103, 2.226), (0.4597, 0.9103, 4.954), (1.46, 0.9103, 2.226), (1.46, 0.8251, 2.226), (0.4597, 0.8251, 4.954), (1.46, -0.8332, 2.236), (1.46, -0.9184, 2.236), (0.4597, -0.8332, 4.963), (0.4597, -0.9184, 4.963), (-0.5403, -0.9184, 2.236), (-0.5403, -0.8332, 2.236), (-0.5403, 0.2026, -1.743), (-0.5403, 0.5192, -1.743), (-0.5403, 0.2026, -0.1229), (-0.5403, 0.5192, -0.1229), (-0.5403, 0.3609, 1.168), (-0.5847, 0.2465, -1.402), (-0.5847, 0.4753, -1.402), (-0.5847, 0.2465, -0.2311), (-0.5847, 0.4753, -0.2311), (-0.5847, 0.3609, 0.7018), (-0.5847, 0.2026, -1.743), (-0.5847, 0.5192, -1.743), (-0.5847, 0.2026, -0.1229), (-0.5847, 0.5192, -0.1229), (-0.5847, 0.3609, 1.168), (-0.5403, -0.4597, -1.402), (-0.5403, -0.2309, -1.402), (-0.5403, -0.4597, -0.2311), (-0.5403, -0.2309, -0.2311), (-0.5403, -0.3453, 0.7018), (-0.5403, -0.5036, -1.743), (-0.5403, -0.187, -1.743), (-0.5403, -0.5036, -0.1229), (-0.5403, -0.187, -0.1229), (-0.5403, -0.3453, 1.168), (-0.5847, -0.4597, -1.402), (-0.5847, -0.2309, -1.402), (-0.5847, -0.4597, -0.2311), (-0.5847, -0.2309, -0.2311), (-0.5847, -0.3453, 0.7018), (-0.5847, -0.5036, -1.743), (-0.5847, -0.187, -1.743), (-0.5847, -0.5036, -0.1229), (-0.5847, -0.187, -0.1229), (-0.5847, -0.3453, 1.168), (0.2564, 0.9069, -1.322), (0.6611, 0.9069, -1.322), (0.2564, 0.9069, -0.1517), (0.6611, 0.9069, -0.1517), (0.4587, 0.9069, 0.7812), (0.1786, 0.9069, -1.664), (0.7388, 0.9069, -1.664), (0.1786, 0.9069, -0.04354), (0.7388, 0.9069, -0.04354), (0.4587, 0.9069, 1.248), (0.2564, 0.932, -1.322), (0.6611, 0.932, -1.322), (0.2564, 0.932, -0.1517), (0.6611, 0.932, -0.1517), (0.4587, 0.932, 0.7812), (0.1786, 0.932, -1.664), (0.7388, 0.932, -1.664), (0.1786, 0.932, -0.04354), (0.7388, 0.932, -0.04354), (0.4587, 0.932, 1.248), (0.3246, -0.9184, -1.715), (-0.2051, -0.9184, -1.715), (0.3246, -0.9184, -0.2264), (-0.2051, -0.9184, -0.2264), (0.05972, -0.9184, 0.9582), (0.2597, -0.9405, -1.438), (-0.1403, -0.9405, -1.438), (0.2597, -0.9405, -0.3141), (-0.1403, -0.9405, -0.3141), (0.05972, -0.9405, 0.5804), (0.3246, -0.9405, -1.715), (-0.2051, -0.9405, -1.715), (0.3246, -0.9405, -0.2264), (-0.2051, -0.9405, -0.2264), (0.05972, -0.9405, 0.9582), (0.06621, -0.9184, 1.635), (-0.1768, -0.9184, -2.847), (-0.1768, -0.9184, -0.2538), (0.06254, -0.9184, 0.6905), (-0.1768, -0.9184, -1.604), (0.2945, -0.9184, -1.604), (0.2945, -0.9184, -0.197)], [], [(27, 59, 61, 60, 58), (5, 7, 10, 64, 65, 11), (3, 1, 8, 62, 63, 9), (66, 63, 62, 67), (26, 25, 60, 61), (22, 24, 59, 27), (43, 45, 47, 46, 44), (19, 28, 29, 18), (29, 28, 43, 44), (32, 31, 46, 47), (7, 6, 18, 29, 31, 32, 21), (32, 20, 21), (14, 15, 41, 37, 33), (34, 38, 41, 42, 39, 35), (50, 54, 57, 55, 51), (36, 40, 42, 16, 17), (38, 34, 49, 53), (37, 41, 56, 52), (42, 40, 55, 57), (7, 5, 4, 6), (31, 29, 44, 46), (30, 32, 47, 45), (28, 30, 45, 43), (2, 17, 16, 3, 20, 32, 30, 28, 19), (48, 52, 56, 53, 49), (36, 35, 50, 51), (41, 38, 53, 56), (35, 39, 54, 50), (39, 42, 57, 54), (34, 33, 48, 49), (40, 36, 51, 55), (33, 37, 52, 48), (23, 22, 27, 58), (25, 23, 58, 60), (24, 26, 61, 59), (2, 0, 14, 33, 34, 35, 36, 17), (13, 8, 1, 5, 11), (10, 12, 70, 71), (12, 10, 7, 21, 20, 3, 9), (8, 13, 77, 78), (12, 9, 69, 70), (64, 66, 67, 65), (13, 11, 75, 77), (70, 69, 68, 73), (71, 70, 73, 72), (9, 63, 68, 69), (64, 10, 71, 72), (63, 66, 73, 68), (66, 64, 72, 73), (76, 79, 78, 77), (74, 76, 77, 75), (11, 65, 74, 75), (67, 62, 79, 76), (65, 67, 76, 74), (62, 8, 78, 79), (40, 42, 89, 88), (82, 84, 94, 92), (35, 36, 86, 85), (83, 81, 91, 93), (36, 40, 88, 86), (3, 16, 42, 41, 15, 1), (87, 85, 90, 92), (86, 91, 90, 85), (89, 87, 92, 94), (86, 88, 93, 91), (88, 89, 94, 93), (81, 80, 90, 91), (84, 83, 93, 94), (42, 39, 87, 89), (80, 82, 92, 90), (39, 35, 85, 87), (98, 99, 109, 108), (95, 96, 106, 105), (103, 101, 111, 113), (96, 98, 108, 106), (107, 105, 110, 112), (106, 111, 110, 105), (109, 107, 112, 114), (106, 108, 113, 111), (108, 109, 114, 113), (101, 100, 110, 111), (104, 103, 113, 114), (99, 97, 107, 109), (100, 102, 112, 110), (97, 95, 105, 107), (112, 102, 104, 114), (118, 119, 129, 128), (122, 124, 134, 132), (115, 116, 126, 125), (123, 121, 131, 133), (116, 118, 128, 126), (127, 125, 130, 132), (126, 131, 130, 125), (129, 127, 132, 134), (126, 128, 133, 131), (128, 129, 134, 133), (121, 120, 130, 131), (124, 123, 133, 134), (119, 117, 127, 129), (120, 122, 132, 130), (117, 115, 125, 127), (136, 135, 145, 146), (137, 139, 149, 147), (138, 136, 146, 148), (23, 25, 143, 141), (22, 23, 141, 140), (142, 140, 145, 147), (143, 144, 149, 148), (140, 141, 146, 145), (144, 142, 147, 149), (143, 148, 146, 141), (25, 26, 144, 143), (26, 24, 142, 144), (139, 138, 148, 149), (24, 22, 140, 142), (135, 137, 147, 145), (0, 151, 154, 152, 153, 150, 8), (151, 4, 5, 150, 153, 156, 155, 154), (4, 151, 0, 2, 19, 18, 6)])
me_cube_003.polygons.foreach_set('material_index', [0, 0, 0, 0, 0, 0, 0, 0, 0, 0, 0, 0, 0, 0, 0, 0, 0, 0, 0, 0, 0, 0, 0, 0, 0, 0, 0, 0, 0, 0, 0, 0, 0, 0, 0, 0, 0, 1, 0, 1, 1, 0, 1, 1, 1, 1, 1, 1, 1, 1, 1, 0, 1, 1, 1, 1, 1, 1, 1, 1, 0, 1, 1, 1, 1, 1, 1, 1, 1, 1, 1, 1, 1, 1, 1, 1, 1, 1, 1, 1, 1, 1, 1, 1, 1, 1, 1, 1, 1, 1, 1, 1, 1, 1, 1, 1, 1, 1, 1, 1, 1, 1, 1, 1, 1, 1, 1, 1, 1, 1, 1, 1, 1, 1, 1, 1, 0, 0, 0])
me_cube_003.materials.append(mat_material_001)
me_cube_003.materials.append(mat_material_017)
me_cube_003.use_remesh_preserve_volume = False
me_cube_003.use_remesh_preserve_attributes = False
me_cube_003.use_mirror_vertex_groups = False
me_cube_003.update()
me_cube_018 = bpy.data.meshes.new('Cube.018')
me_cube_018.from_pydata([(-1.0, -0.3335, -1.757), (-1.0, -0.3335, 0.4548), (-1.0, 0.4622, -1.757), (-1.0, 0.4622, 0.4548), (1.079, -0.3335, -1.757), (1.079, -0.3335, 0.4548), (1.079, 0.4622, -1.757), (1.079, 0.4622, 0.4548), (-1.0, -0.3335, 0.5834), (-1.0, 0.4622, 0.5834), (1.079, 0.4622, -0.4671), (1.079, -0.3335, -0.4671), (3.026, 0.4622, -0.6115), (3.026, 0.4622, -1.757), (3.026, -0.3335, -1.757), (3.026, -0.3335, -0.6115)], [], [(0, 1, 3, 2), (2, 3, 7, 10, 6), (10, 7, 5, 11), (4, 11, 5, 1, 0), (2, 6, 4, 0), (1, 5, 8), (7, 3, 9), (5, 7, 9, 8), (3, 1, 8, 9), (11, 4, 14, 15), (13, 12, 15, 14), (4, 6, 13, 14), (10, 11, 15, 12), (6, 10, 12, 13)])
me_cube_018.materials.append(mat_material_017)
me_cube_018.use_remesh_preserve_volume = False
me_cube_018.use_remesh_preserve_attributes = False
me_cube_018.use_mirror_vertex_groups = False
me_cube_018.update()
me_cube_008 = bpy.data.meshes.new('Cube.008')
me_cube_008.from_pydata([(-1.0, -0.9158, -10.55), (-1.0, -0.9723, -9.758), (-1.0, 0.9276, -10.64), (-1.0, 0.9606, -9.667), (1.0, -0.9158, -10.55), (1.0, -0.9723, -9.758), (1.0, 0.9276, -10.64), (1.0, 0.9606, -9.667), (-1.0, 0.0, -1.0), (-1.0, 0.0, -0.1823), (1.0, 0.0, -1.0), (1.0, 0.0, -0.1823), (0.75, 0.9276, -10.64), (0.5, 0.9276, -10.64), (0.25, 0.9276, -10.64), (-2.98e-08, 0.9276, -10.64), (-0.25, 0.9276, -10.64), (-0.5, 0.9276, -10.64), (-0.75, 0.9276, -10.64), (-0.75, 0.9606, -9.667), (-0.5, 0.9606, -9.667), (-0.25, 0.9606, -9.667), (0.0, 0.9606, -9.667), (0.25, 0.9606, -9.667), (0.5, 0.9606, -9.667), (0.75, 0.9606, -9.667), (-0.75, -0.9158, -10.55), (-0.5, -0.9158, -10.55), (-0.25, -0.9158, -10.55), (2.98e-08, -0.9158, -10.55), (0.25, -0.9158, -10.55), (0.5, -0.9158, -10.55), (0.75, -0.9158, -10.55), (0.75, -0.9723, -9.758), (0.5, -0.9723, -9.758), (0.25, -0.9723, -9.758), (0.0, -0.9723, -9.758), (-0.25, -0.9723, -9.758), (-0.5, -0.9723, -9.758), (-0.75, -0.9723, -9.758), (-0.75, 0.0, -0.1823), (-0.5, 0.0, -0.1823), (-0.25, 0.0, -0.1823), (0.0, 0.0, -0.1823), (0.25, 0.0, -0.1823), (0.5, 0.0, -0.1823), (0.75, 0.0, -0.1823), (0.75, 0.0, -1.0), (0.5, 0.0, -1.0), (0.25, 0.0, -1.0), (0.0, 0.0, -1.0), (-0.25, 0.0, -1.0), (-0.5, 0.0, -1.0), (-0.75, 0.0, -1.0)], [], [(8, 9, 3, 2), (12, 25, 7, 6), (10, 11, 5, 4), (26, 39, 1, 0), (47, 10, 4, 32), (40, 9, 1, 39), (19, 3, 9, 40), (12, 6, 10, 47), (6, 7, 11, 10), (0, 1, 9, 8), (2, 18, 53, 8), (18, 17, 52, 53), (17, 16, 51, 52), (16, 15, 50, 51), (15, 14, 49, 50), (14, 13, 48, 49), (13, 12, 47, 48), (7, 25, 46, 11), (25, 24, 45, 46), (24, 23, 44, 45), (23, 22, 43, 44), (22, 21, 42, 43), (21, 20, 41, 42), (20, 19, 40, 41), (11, 46, 33, 5), (46, 45, 34, 33), (45, 44, 35, 34), (44, 43, 36, 35), (43, 42, 37, 36), (42, 41, 38, 37), (41, 40, 39, 38), (8, 53, 26, 0), (53, 52, 27, 26), (52, 51, 28, 27), (51, 50, 29, 28), (50, 49, 30, 29), (49, 48, 31, 30), (48, 47, 32, 31), (4, 5, 33, 32), (32, 33, 34, 31), (31, 34, 35, 30), (30, 35, 36, 29), (29, 36, 37, 28), (28, 37, 38, 27), (27, 38, 39, 26), (2, 3, 19, 18), (18, 19, 20, 17), (17, 20, 21, 16), (16, 21, 22, 15), (15, 22, 23, 14), (14, 23, 24, 13), (13, 24, 25, 12)])
me_cube_008.polygons.foreach_set('material_index', [1, 0, 0, 0, 0, 1, 1, 0, 0, 1, 0, 0, 1, 0, 1, 0, 1, 0, 1, 0, 1, 0, 1, 0, 0, 1, 0, 1, 0, 1, 0, 1, 0, 1, 0, 1, 0, 1, 0, 1, 0, 1, 0, 1, 0, 1, 0, 1, 0, 1, 0, 1])
me_cube_008.materials.append(mat_hay1)
me_cube_008.materials.append(mat_hay2)
me_cube_008.use_remesh_preserve_volume = False
me_cube_008.use_remesh_preserve_attributes = False
me_cube_008.use_mirror_vertex_groups = False
me_cube_008.update()
me_cube_009 = bpy.data.meshes.new('Cube.009')
me_cube_009.from_pydata([(-1.0, -1.0, -1.0), (-1.0, -1.0, 1.0), (-1.0, 1.0, -1.0), (-1.0, 1.0, 1.0), (1.0, -1.0, -1.0), (1.0, -1.0, 1.0), (1.0, 1.0, -1.0), (1.0, 1.0, 1.0)], [], [(0, 1, 3, 2), (2, 3, 7, 6), (6, 7, 5, 4), (4, 5, 1, 0), (2, 6, 4, 0), (7, 3, 1, 5)])
me_cube_009.materials.append(mat_lightwood)
me_cube_009.use_remesh_preserve_volume = False
me_cube_009.use_remesh_preserve_attributes = False
me_cube_009.use_mirror_vertex_groups = False
me_cube_009.update()
me_cube_012 = bpy.data.meshes.new('Cube.012')
me_cube_012.from_pydata([(-1.0, -1.0, -1.0), (-1.0, -1.0, 1.0), (-1.0, 1.0, -1.0), (-1.0, 1.0, 1.0), (1.0, -1.0, -1.0), (1.0, -1.0, 1.0), (1.0, 1.0, -1.0), (1.0, 1.0, 1.0)], [], [(0, 1, 3, 2), (2, 3, 7, 6), (6, 7, 5, 4), (4, 5, 1, 0), (2, 6, 4, 0), (7, 3, 1, 5)])
me_cube_012.materials.append(mat_lightwood)
me_cube_012.use_remesh_preserve_volume = False
me_cube_012.use_remesh_preserve_attributes = False
me_cube_012.use_mirror_vertex_groups = False
me_cube_012.update()
me_cube_013 = bpy.data.meshes.new('Cube.013')
me_cube_013.from_pydata([(-1.0, -0.3335, -0.4501), (-1.0, -0.3335, 0.4548), (-1.0, 0.4622, -0.4501), (-1.0, 0.4622, 0.4548), (1.079, -0.3335, -0.4501), (1.079, -0.3335, 0.4548), (1.079, 0.4622, -0.4501), (1.079, 0.4622, 0.4548), (-1.0, -0.3335, 0.5834), (-1.0, 0.4622, 0.5834)], [], [(0, 1, 3, 2), (2, 3, 7, 6), (6, 7, 5, 4), (4, 5, 1, 0), (2, 6, 4, 0), (1, 5, 8), (7, 3, 9), (5, 7, 9, 8), (3, 1, 8, 9)])
me_cube_013.materials.append(mat_material_017)
me_cube_013.use_remesh_preserve_volume = False
me_cube_013.use_remesh_preserve_attributes = False
me_cube_013.use_mirror_vertex_groups = False
me_cube_013.update()
me_cube_014 = bpy.data.meshes.new('Cube.014')
me_cube_014.from_pydata([(-1.0, -0.517, -0.449), (-1.0, -0.517, 0.4589), (-1.0, 0.3335, -0.449), (-1.0, 0.3335, 0.4589), (1.265, -0.517, -0.449), (1.265, -0.517, 0.4589), (1.265, 0.3335, -0.449), (1.265, 0.3335, 0.4589), (-1.0, -0.517, 0.5854), (-1.0, 0.3335, 0.5854)], [], [(0, 1, 3, 2), (2, 3, 7, 6), (6, 7, 5, 4), (4, 5, 1, 0), (2, 6, 4, 0), (3, 1, 8, 9), (1, 5, 8), (7, 3, 9), (5, 7, 9, 8)])
me_cube_014.materials.append(mat_material_017)
me_cube_014.use_remesh_preserve_volume = False
me_cube_014.use_remesh_preserve_attributes = False
me_cube_014.use_mirror_vertex_groups = False
me_cube_014.update()
me_cube_015 = bpy.data.meshes.new('Cube.015')
me_cube_015.from_pydata([(-1.0, -0.517, -0.4466), (-1.0, -0.517, 0.4589), (-1.0, 0.3335, -0.4466), (-1.0, 0.3335, 0.4589), (1.265, -0.517, -0.4466), (1.265, -0.517, 0.4589), (1.265, 0.3335, -0.4466), (1.265, 0.3335, 0.4589), (-1.0, -0.517, 0.5854), (-1.0, 0.3335, 0.5854)], [], [(0, 1, 3, 2), (2, 3, 7, 6), (6, 7, 5, 4), (4, 5, 1, 0), (2, 6, 4, 0), (3, 1, 8, 9), (1, 5, 8), (7, 3, 9), (5, 7, 9, 8)])
me_cube_015.materials.append(mat_material_017)
me_cube_015.use_remesh_preserve_volume = False
me_cube_015.use_remesh_preserve_attributes = False
me_cube_015.use_mirror_vertex_groups = False
me_cube_015.update()
me_cube_016 = bpy.data.meshes.new('Cube.016')
me_cube_016.from_pydata([(-1.0, -0.3335, -0.4184), (-1.0, -0.3335, 0.4548), (-1.0, 0.4622, -0.4184), (-1.0, 0.4622, 0.4548), (1.079, -0.3335, -0.4184), (1.079, -0.3335, 0.4548), (1.079, 0.4622, -0.4184), (1.079, 0.4622, 0.4548), (-1.0, -0.3335, 0.5834), (-1.0, 0.4622, 0.5834)], [], [(0, 1, 3, 2), (2, 3, 7, 6), (6, 7, 5, 4), (4, 5, 1, 0), (2, 6, 4, 0), (1, 5, 8), (7, 3, 9), (5, 7, 9, 8), (3, 1, 8, 9)])
me_cube_016.materials.append(mat_material_017)
me_cube_016.use_remesh_preserve_volume = False
me_cube_016.use_remesh_preserve_attributes = False
me_cube_016.use_mirror_vertex_groups = False
me_cube_016.update()
me_cube_302 = bpy.data.meshes.new('Cube.302')
me_cube_302.from_pydata([(0.3639, -1.0, -1.0), (0.3639, -1.0, 1.0), (0.3639, 1.0, -1.0), (0.3639, 1.0, 1.0), (1.0, -1.0, -1.0), (1.0, -1.0, 1.0), (1.0, 1.0, -1.0), (1.0, 1.0, 1.0), (0.3639, 0.0, 1.678), (1.0, 0.0, 1.678)], [], [(0, 1, 3, 2), (2, 3, 7, 6), (6, 7, 5, 4), (4, 5, 1, 0), (2, 6, 4, 0), (7, 3, 8, 9), (5, 7, 9), (3, 1, 8), (1, 5, 9, 8)])
me_cube_302.materials.append(mat_material_017)
me_cube_302.use_remesh_preserve_volume = False
me_cube_302.use_remesh_preserve_attributes = False
me_cube_302.use_mirror_vertex_groups = False
me_cube_302.update()
me_cube_303 = bpy.data.meshes.new('Cube.303')
me_cube_303.from_pydata([(0.3639, -1.0, -1.0), (0.3639, -1.0, 1.0), (0.3639, 1.0, -1.0), (0.3639, 1.0, 1.0), (1.0, -1.0, -1.0), (1.0, -1.0, 1.0), (1.0, 1.0, -1.0), (1.0, 1.0, 1.0), (0.3639, 0.0, 1.678), (1.0, 0.0, 1.678)], [], [(0, 1, 3, 2), (2, 3, 7, 6), (6, 7, 5, 4), (4, 5, 1, 0), (2, 6, 4, 0), (7, 3, 8, 9), (5, 7, 9), (3, 1, 8), (1, 5, 9, 8)])
me_cube_303.materials.append(mat_material_017)
me_cube_303.use_remesh_preserve_volume = False
me_cube_303.use_remesh_preserve_attributes = False
me_cube_303.use_mirror_vertex_groups = False
me_cube_303.update()
me_cube_304 = bpy.data.meshes.new('Cube.304')
me_cube_304.from_pydata([(0.3639, -1.0, -1.0), (0.3639, -1.0, 1.0), (0.3639, 1.0, -1.0), (0.3639, 1.0, 1.0), (1.0, -1.0, -1.0), (1.0, -1.0, 1.0), (1.0, 1.0, -1.0), (1.0, 1.0, 1.0), (0.3639, 0.0, 1.678), (1.0, 0.0, 1.678)], [], [(0, 1, 3, 2), (2, 3, 7, 6), (6, 7, 5, 4), (4, 5, 1, 0), (2, 6, 4, 0), (7, 3, 8, 9), (5, 7, 9), (3, 1, 8), (1, 5, 9, 8)])
me_cube_304.materials.append(mat_material_017)
me_cube_304.use_remesh_preserve_volume = False
me_cube_304.use_remesh_preserve_attributes = False
me_cube_304.use_mirror_vertex_groups = False
me_cube_304.update()
me_cube_305 = bpy.data.meshes.new('Cube.305')
me_cube_305.from_pydata([(0.3639, -1.0, -1.0), (0.3639, -1.0, 1.0), (0.3639, 1.0, -1.0), (0.3639, 1.0, 1.0), (1.0, -1.0, -1.0), (1.0, -1.0, 1.0), (1.0, 1.0, -1.0), (1.0, 1.0, 1.0), (0.3639, 0.0, 1.678), (1.0, 0.0, 1.678)], [], [(0, 1, 3, 2), (2, 3, 7, 6), (6, 7, 5, 4), (4, 5, 1, 0), (2, 6, 4, 0), (7, 3, 8, 9), (5, 7, 9), (3, 1, 8), (1, 5, 9, 8)])
me_cube_305.materials.append(mat_material_017)
me_cube_305.use_remesh_preserve_volume = False
me_cube_305.use_remesh_preserve_attributes = False
me_cube_305.use_mirror_vertex_groups = False
me_cube_305.update()
me_cube_306 = bpy.data.meshes.new('Cube.306')
me_cube_306.from_pydata([(0.3639, -1.0, -1.0), (0.3639, -1.0, 1.0), (0.3639, 1.0, -1.0), (0.3639, 1.0, 1.0), (1.0, -1.0, -1.0), (1.0, -1.0, 1.0), (1.0, 1.0, -1.0), (1.0, 1.0, 1.0), (0.3639, 0.0, 1.678), (1.0, 0.0, 1.678)], [], [(0, 1, 3, 2), (2, 3, 7, 6), (6, 7, 5, 4), (4, 5, 1, 0), (2, 6, 4, 0), (7, 3, 8, 9), (5, 7, 9), (3, 1, 8), (1, 5, 9, 8)])
me_cube_306.materials.append(mat_material_017)
me_cube_306.use_remesh_preserve_volume = False
me_cube_306.use_remesh_preserve_attributes = False
me_cube_306.use_mirror_vertex_groups = False
me_cube_306.update()
me_cube_307 = bpy.data.meshes.new('Cube.307')
me_cube_307.from_pydata([(0.3639, -1.0, -1.0), (0.3639, -1.0, 1.0), (0.3639, 1.0, -1.0), (0.3639, 1.0, 1.0), (1.0, -1.0, -1.0), (1.0, -1.0, 1.0), (1.0, 1.0, -1.0), (1.0, 1.0, 1.0), (0.3639, 0.0, 1.678), (1.0, 0.0, 1.678)], [], [(0, 1, 3, 2), (2, 3, 7, 6), (6, 7, 5, 4), (4, 5, 1, 0), (2, 6, 4, 0), (7, 3, 8, 9), (5, 7, 9), (3, 1, 8), (1, 5, 9, 8)])
me_cube_307.materials.append(mat_material_017)
me_cube_307.use_remesh_preserve_volume = False
me_cube_307.use_remesh_preserve_attributes = False
me_cube_307.use_mirror_vertex_groups = False
me_cube_307.update()
me_cube_000 = bpy.data.meshes.new('Cube.000')
me_cube_000.from_pydata([(-1.0, -0.517, -0.449), (-1.0, -0.517, 0.4589), (-1.0, 0.3335, -0.449), (-1.0, 0.3335, 0.4589), (1.265, -0.517, -0.449), (1.265, -0.517, 0.4589), (1.265, 0.3335, -0.449), (1.265, 0.3335, 0.4589), (-1.0, -0.517, 0.5854), (-1.0, 0.3335, 0.5854)], [], [(0, 1, 3, 2), (2, 3, 7, 6), (6, 7, 5, 4), (4, 5, 1, 0), (2, 6, 4, 0), (3, 1, 8, 9), (1, 5, 8), (7, 3, 9), (5, 7, 9, 8)])
me_cube_000.materials.append(mat_material_017)
me_cube_000.use_remesh_preserve_volume = False
me_cube_000.use_remesh_preserve_attributes = False
me_cube_000.use_mirror_vertex_groups = False
me_cube_000.update()
me_cube_004 = bpy.data.meshes.new('Cube.004')
me_cube_004.from_pydata([(-1.0, -0.3335, -1.791), (-1.0, -0.3335, 0.4548), (-1.0, 0.4622, -1.791), (-1.0, 0.4622, 0.4548), (1.079, -0.3335, -1.791), (1.079, -0.3335, 0.4548), (1.079, 0.4622, -1.791), (1.079, 0.4622, 0.4548), (-1.0, -0.3335, 0.5834), (-1.0, 0.4622, 0.5834), (1.079, 0.4622, -0.4381), (1.079, -0.3335, -0.4381), (3.026, 0.4622, -0.5825), (3.026, 0.4622, -1.791), (3.026, -0.3335, -1.791), (3.026, -0.3335, -0.5825)], [], [(0, 1, 3, 2), (2, 3, 7, 10, 6), (10, 7, 5, 11), (4, 11, 5, 1, 0), (2, 6, 4, 0), (1, 5, 8), (7, 3, 9), (5, 7, 9, 8), (3, 1, 8, 9), (11, 4, 14, 15), (13, 12, 15, 14), (4, 6, 13, 14), (10, 11, 15, 12), (6, 10, 12, 13)])
me_cube_004.materials.append(mat_material_017)
me_cube_004.use_remesh_preserve_volume = False
me_cube_004.use_remesh_preserve_attributes = False
me_cube_004.use_mirror_vertex_groups = False
me_cube_004.update()
me_cube_010 = bpy.data.meshes.new('Cube.010')
me_cube_010.from_pydata([(-1.0, -0.3335, -1.777), (-1.0, -0.3335, 0.4548), (-1.0, 0.4622, -1.777), (-1.0, 0.4622, 0.4548), (1.079, -0.3335, -1.777), (1.079, -0.3335, 0.4548), (1.079, 0.4622, -1.777), (1.079, 0.4622, 0.4548), (-1.0, -0.3335, 0.5834), (-1.0, 0.4622, 0.5834), (1.079, 0.4622, -0.4365), (1.079, -0.3335, -0.4365), (3.026, 0.4622, -0.5809), (3.026, 0.4622, -1.777), (3.026, -0.3335, -1.777), (3.026, -0.3335, -0.5809)], [], [(0, 1, 3, 2), (2, 3, 7, 10, 6), (10, 7, 5, 11), (4, 11, 5, 1, 0), (2, 6, 4, 0), (1, 5, 8), (7, 3, 9), (5, 7, 9, 8), (3, 1, 8, 9), (11, 4, 14, 15), (13, 12, 15, 14), (4, 6, 13, 14), (10, 11, 15, 12), (6, 10, 12, 13)])
me_cube_010.materials.append(mat_material_017)
me_cube_010.use_remesh_preserve_volume = False
me_cube_010.use_remesh_preserve_attributes = False
me_cube_010.use_mirror_vertex_groups = False
me_cube_010.update()
me_cube_011 = bpy.data.meshes.new('Cube.011')
me_cube_011.from_pydata([(-1.0, -0.3335, -1.765), (-1.0, -0.3335, 0.4548), (-1.0, 0.4622, -1.765), (-1.0, 0.4622, 0.4548), (1.079, -0.3335, -1.765), (1.079, -0.3335, 0.4548), (1.079, 0.4622, -1.765), (1.079, 0.4622, 0.4548), (-1.0, -0.3335, 0.5834), (-1.0, 0.4622, 0.5834), (1.079, 0.4622, -0.4432), (1.079, -0.3335, -0.4432), (3.026, 0.4622, -0.5876), (3.026, 0.4622, -1.765), (3.026, -0.3335, -1.765), (3.026, -0.3335, -0.5876)], [], [(0, 1, 3, 2), (2, 3, 7, 10, 6), (10, 7, 5, 11), (4, 11, 5, 1, 0), (2, 6, 4, 0), (1, 5, 8), (7, 3, 9), (5, 7, 9, 8), (3, 1, 8, 9), (11, 4, 14, 15), (13, 12, 15, 14), (4, 6, 13, 14), (10, 11, 15, 12), (6, 10, 12, 13)])
me_cube_011.materials.append(mat_material_017)
me_cube_011.use_remesh_preserve_volume = False
me_cube_011.use_remesh_preserve_attributes = False
me_cube_011.use_mirror_vertex_groups = False
me_cube_011.update()
me_cube_019 = bpy.data.meshes.new('Cube.019')
me_cube_019.from_pydata([(-1.0, -0.3335, -1.774), (-1.0, -0.3335, 0.4548), (-1.0, 0.4622, -1.774), (-1.0, 0.4622, 0.4548), (1.079, -0.3335, -1.774), (1.079, -0.3335, 0.4548), (1.079, 0.4622, -1.774), (1.079, 0.4622, 0.4548), (-1.0, -0.3335, 0.5834), (-1.0, 0.4622, 0.5834), (1.079, 0.4622, -0.4433), (1.079, -0.3335, -0.4433), (3.026, 0.4622, -0.5877), (3.026, 0.4622, -1.774), (3.026, -0.3335, -1.774), (3.026, -0.3335, -0.5877)], [], [(0, 1, 3, 2), (2, 3, 7, 10, 6), (10, 7, 5, 11), (4, 11, 5, 1, 0), (2, 6, 4, 0), (1, 5, 8), (7, 3, 9), (5, 7, 9, 8), (3, 1, 8, 9), (11, 4, 14, 15), (13, 12, 15, 14), (4, 6, 13, 14), (10, 11, 15, 12), (6, 10, 12, 13)])
me_cube_019.materials.append(mat_material_017)
me_cube_019.use_remesh_preserve_volume = False
me_cube_019.use_remesh_preserve_attributes = False
me_cube_019.use_mirror_vertex_groups = False
me_cube_019.update()
me_cube_032 = bpy.data.meshes.new('Cube.032')
me_cube_032.from_pydata([(0.3639, -1.0, -1.0), (0.3639, -1.0, 1.0), (0.3639, 1.0, -1.0), (0.3639, 1.0, 1.0), (1.0, -1.0, -1.0), (1.0, -1.0, 1.0), (1.0, 1.0, -1.0), (1.0, 1.0, 1.0), (0.3639, 0.0, 1.678), (1.0, 0.0, 1.678)], [], [(0, 1, 3, 2), (2, 3, 7, 6), (6, 7, 5, 4), (4, 5, 1, 0), (2, 6, 4, 0), (7, 3, 8, 9), (5, 7, 9), (3, 1, 8), (1, 5, 9, 8)])
me_cube_032.materials.append(mat_material_017)
me_cube_032.use_remesh_preserve_volume = False
me_cube_032.use_remesh_preserve_attributes = False
me_cube_032.use_mirror_vertex_groups = False
me_cube_032.update()
me_cube_033 = bpy.data.meshes.new('Cube.033')
me_cube_033.from_pydata([(0.3639, -1.0, -1.0), (0.3639, -1.0, 1.0), (0.3639, 1.0, -1.0), (0.3639, 1.0, 1.0), (1.0, -1.0, -1.0), (1.0, -1.0, 1.0), (1.0, 1.0, -1.0), (1.0, 1.0, 1.0), (0.3639, 0.0, 1.678), (1.0, 0.0, 1.678)], [], [(0, 1, 3, 2), (2, 3, 7, 6), (6, 7, 5, 4), (4, 5, 1, 0), (2, 6, 4, 0), (7, 3, 8, 9), (5, 7, 9), (3, 1, 8), (1, 5, 9, 8)])
me_cube_033.materials.append(mat_material_017)
me_cube_033.use_remesh_preserve_volume = False
me_cube_033.use_remesh_preserve_attributes = False
me_cube_033.use_mirror_vertex_groups = False
me_cube_033.update()
me_cube_023 = bpy.data.meshes.new('Cube.023')
me_cube_023.from_pydata([(-0.8835, -1.0, -0.5668), (-1.0, -0.8835, -0.5668), (-1.0, -0.8835, 1.0), (-0.8835, -1.0, 1.0), (-1.0, 0.8835, -0.5668), (-0.8835, 1.0, -0.5668), (-0.8835, 1.0, 1.0), (-1.0, 0.8835, 1.0), (1.01, -0.8835, -0.5668), (0.8835, -1.0, -0.5668), (0.8835, -1.0, 1.0), (1.01, -0.8835, 1.0), (0.8835, 1.0, -0.5668), (1.01, 0.8835, -0.5668), (1.01, 0.8835, 1.0), (0.8835, 1.0, 1.0)], [], [(9, 10, 3, 0), (13, 14, 11, 8), (14, 15, 6, 7, 2, 3, 10, 11), (1, 2, 7, 4), (5, 6, 15, 12), (0, 3, 2, 1), (6, 5, 4, 7), (14, 13, 12, 15), (10, 9, 8, 11), (4, 5, 12, 13, 8, 9, 0, 1)])
me_cube_023.materials.append(mat_material_017)
me_cube_023.use_remesh_preserve_volume = False
me_cube_023.use_remesh_preserve_attributes = False
me_cube_023.use_mirror_vertex_groups = False
me_cube_023.update()
me_cube_035 = bpy.data.meshes.new('Cube.035')
me_cube_035.from_pydata([(-0.8198, -1.0, -1.0), (-1.0, -0.8198, -1.0), (-1.0, -0.8198, 1.0), (-0.8198, -1.0, 1.0), (-1.0, 0.8198, -1.0), (-0.8198, 1.0, -1.0), (-0.8198, 1.0, 1.0), (-1.0, 0.8198, 1.0), (1.0, -0.8198, -1.0), (0.8198, -1.0, -1.0), (0.8198, -1.0, 1.0), (1.0, -0.8198, 1.0), (0.8198, 1.0, -1.0), (1.0, 0.8198, -1.0), (1.0, 0.8198, 1.0), (0.8198, 1.0, 1.0)], [], [(9, 10, 3, 0), (13, 14, 11, 8), (14, 15, 6, 7, 2, 3, 10, 11), (1, 2, 7, 4), (5, 6, 15, 12), (0, 3, 2, 1), (6, 5, 4, 7), (14, 13, 12, 15), (10, 9, 8, 11), (4, 5, 12, 13, 8, 9, 0, 1)])
me_cube_035.materials.append(mat_material_018)
me_cube_035.use_remesh_preserve_volume = False
me_cube_035.use_remesh_preserve_attributes = False
me_cube_035.use_mirror_vertex_groups = False
me_cube_035.update()
me_cube_036 = bpy.data.meshes.new('Cube.036')
me_cube_036.from_pydata([(-0.8198, -1.0, -1.0), (-1.0, -0.8198, -1.0), (-1.0, -0.8198, 1.0), (-0.8198, -1.0, 1.0), (-1.0, 0.8198, -1.0), (-0.8198, 1.0, -1.0), (-0.8198, 1.0, 1.0), (-1.0, 0.8198, 1.0), (1.0, -0.8198, -1.0), (0.8198, -1.0, -1.0), (0.8198, -1.0, 1.0), (1.0, -0.8198, 1.0), (0.8198, 1.0, -1.0), (1.0, 0.8198, -1.0), (1.0, 0.8198, 1.0), (0.8198, 1.0, 1.0)], [], [(9, 10, 3, 0), (13, 14, 11, 8), (14, 15, 6, 7, 2, 3, 10, 11), (1, 2, 7, 4), (5, 6, 15, 12), (0, 3, 2, 1), (6, 5, 4, 7), (14, 13, 12, 15), (10, 9, 8, 11), (4, 5, 12, 13, 8, 9, 0, 1)])
me_cube_036.materials.append(mat_material_018)
me_cube_036.use_remesh_preserve_volume = False
me_cube_036.use_remesh_preserve_attributes = False
me_cube_036.use_mirror_vertex_groups = False
me_cube_036.update()
me_cube_053 = bpy.data.meshes.new('Cube.053')
me_cube_053.from_pydata([(-1.0, -1.0, -0.6083), (-1.0, -1.0, 1.0), (-1.0, 1.0, -0.6083), (-1.0, 1.0, 1.0), (1.0, 1.0, 1.0), (1.0, 1.0, -0.6083), (1.0, -1.0, -0.6083), (1.0, -1.0, 1.0), (1.0, 0.6018, 1.0), (1.0, 0.6018, -0.6083), (1.0, -0.6018, -0.6083), (1.0, -0.6018, 1.0), (0.7294, 0.6018, 1.0), (0.7294, 0.6018, -0.6083), (0.7294, -0.6018, -0.6083), (0.7294, -0.6018, 1.0)], [], [(0, 1, 3, 2), (2, 3, 4, 5), (0, 6, 7, 1), (1, 7, 11, 15, 12, 8, 4, 3), (2, 5, 9, 13, 14, 10, 6, 0), (11, 10, 14, 15), (5, 4, 8, 9), (7, 6, 10, 11), (13, 12, 15, 14), (9, 8, 12, 13)])
me_cube_053.materials.append(mat_material_018)
me_cube_053.use_remesh_preserve_volume = False
me_cube_053.use_remesh_preserve_attributes = False
me_cube_053.use_mirror_vertex_groups = False
me_cube_053.update()
me_cube_034 = bpy.data.meshes.new('Cube.034')
me_cube_034.from_pydata([(-1.0, -1.0, -1.0), (-1.0, -1.0, 8.17), (-1.0, 1.0, -1.0), (-1.0, 1.0, 8.17), (1.0, -1.0, -1.0), (1.0, -1.0, 8.17), (1.0, 1.0, -1.0), (1.0, 1.0, 8.17), (1.0, 1.0, 5.709), (1.0, 1.0, 3.483), (1.0, -1.0, 3.483), (1.0, -1.0, 5.709), (-1.0, 1.0, 3.483), (-1.0, -1.0, 3.483), (-1.0, -1.0, 5.709), (-1.0, 1.0, 5.709), (2.566, 1.0, 5.709), (2.566, 1.0, 3.483), (2.566, -1.0, 3.483), (2.566, -1.0, 5.709), (-2.566, 1.0, 3.483), (-2.566, -1.0, 3.483), (-2.566, -1.0, 5.709), (-2.566, 1.0, 5.709)], [], [(3, 2, 12, 15), (2, 3, 7, 6), (7, 5, 11, 8), (4, 5, 1, 0), (2, 6, 4, 0), (7, 3, 1, 5), (15, 12, 20, 23), (6, 7, 8, 9), (5, 4, 10, 11), (4, 6, 9, 10), (8, 11, 19, 16), (0, 1, 14, 13), (1, 3, 15, 14), (2, 0, 13, 12), (17, 16, 19, 18), (21, 22, 23, 20), (9, 8, 16, 17), (13, 14, 22, 21), (11, 10, 18, 19), (10, 9, 17, 18), (14, 15, 23, 22), (12, 13, 21, 20)])
me_cube_034.materials.append(mat_material_017)
me_cube_034.use_remesh_preserve_volume = False
me_cube_034.use_remesh_preserve_attributes = False
me_cube_034.use_mirror_vertex_groups = False
me_cube_034.update()
me_cube_045 = bpy.data.meshes.new('Cube.045')
me_cube_045.from_pydata([(-1.0, -1.0, -1.0), (-1.0, -1.0, 8.17), (-1.0, 1.0, -1.0), (-1.0, 1.0, 8.17), (1.0, -1.0, -1.0), (1.0, -1.0, 8.17), (1.0, 1.0, -1.0), (1.0, 1.0, 8.17), (1.0, 1.0, 5.709), (1.0, 1.0, 3.483), (1.0, -1.0, 3.483), (1.0, -1.0, 5.709), (-1.0, 1.0, 3.483), (-1.0, -1.0, 3.483), (-1.0, -1.0, 5.709), (-1.0, 1.0, 5.709), (2.566, 1.0, 5.709), (2.566, 1.0, 3.483), (2.566, -1.0, 3.483), (2.566, -1.0, 5.709), (-2.566, 1.0, 3.483), (-2.566, -1.0, 3.483), (-2.566, -1.0, 5.709), (-2.566, 1.0, 5.709)], [], [(3, 2, 12, 15), (2, 3, 7, 6), (7, 5, 11, 8), (4, 5, 1, 0), (2, 6, 4, 0), (7, 3, 1, 5), (15, 12, 20, 23), (6, 7, 8, 9), (5, 4, 10, 11), (4, 6, 9, 10), (8, 11, 19, 16), (0, 1, 14, 13), (1, 3, 15, 14), (2, 0, 13, 12), (17, 16, 19, 18), (21, 22, 23, 20), (9, 8, 16, 17), (13, 14, 22, 21), (11, 10, 18, 19), (10, 9, 17, 18), (14, 15, 23, 22), (12, 13, 21, 20)])
me_cube_045.materials.append(mat_material_017)
me_cube_045.use_remesh_preserve_volume = False
me_cube_045.use_remesh_preserve_attributes = False
me_cube_045.use_mirror_vertex_groups = False
me_cube_045.update()
me_cube_061 = bpy.data.meshes.new('Cube.061')
me_cube_061.from_pydata([(-1.0, -1.0, -1.0), (-1.0, -1.0, 8.17), (-1.0, 1.0, -1.0), (-1.0, 1.0, 8.17), (1.0, -1.0, -1.0), (1.0, -1.0, 8.17), (1.0, 1.0, -1.0), (1.0, 1.0, 8.17), (1.0, 1.0, 5.709), (1.0, 1.0, 3.483), (1.0, -1.0, 3.483), (1.0, -1.0, 5.709), (-1.0, 1.0, 3.483), (-1.0, -1.0, 3.483), (-1.0, -1.0, 5.709), (-1.0, 1.0, 5.709), (2.566, 1.0, 5.709), (2.566, 1.0, 3.483), (2.566, -1.0, 3.483), (2.566, -1.0, 5.709), (-2.566, 1.0, 3.483), (-2.566, -1.0, 3.483), (-2.566, -1.0, 5.709), (-2.566, 1.0, 5.709)], [], [(3, 2, 12, 15), (2, 3, 7, 6), (7, 5, 11, 8), (4, 5, 1, 0), (2, 6, 4, 0), (7, 3, 1, 5), (15, 12, 20, 23), (6, 7, 8, 9), (5, 4, 10, 11), (4, 6, 9, 10), (8, 11, 19, 16), (0, 1, 14, 13), (1, 3, 15, 14), (2, 0, 13, 12), (17, 16, 19, 18), (21, 22, 23, 20), (9, 8, 16, 17), (13, 14, 22, 21), (11, 10, 18, 19), (10, 9, 17, 18), (14, 15, 23, 22), (12, 13, 21, 20)])
me_cube_061.materials.append(mat_material_017)
me_cube_061.use_remesh_preserve_volume = False
me_cube_061.use_remesh_preserve_attributes = False
me_cube_061.use_mirror_vertex_groups = False
me_cube_061.update()
me_cube_017 = bpy.data.meshes.new('Cube.017')
me_cube_017.from_pydata([(-1.0, -0.3335, -0.4732), (-1.0, -0.3335, 0.4548), (-1.0, 0.4622, -0.4732), (-1.0, 0.4622, 0.4548), (1.079, -0.3335, -0.4732), (1.079, -0.3335, 0.4548), (1.079, 0.4622, -0.4732), (1.079, 0.4622, 0.4548), (-1.0, -0.3335, 0.5834), (-1.0, 0.4622, 0.5834)], [], [(0, 1, 3, 2), (2, 3, 7, 6), (6, 7, 5, 4), (4, 5, 1, 0), (2, 6, 4, 0), (1, 5, 8), (7, 3, 9), (5, 7, 9, 8), (3, 1, 8, 9)])
me_cube_017.materials.append(mat_material_017)
me_cube_017.use_remesh_preserve_volume = False
me_cube_017.use_remesh_preserve_attributes = False
me_cube_017.use_mirror_vertex_groups = False
me_cube_017.update()
me_cube_025 = bpy.data.meshes.new('Cube.025')
me_cube_025.from_pydata([(-1.0, -0.517, -0.4558), (-1.0, -0.517, 0.4589), (-1.0, 0.3335, -0.4558), (-1.0, 0.3335, 0.4589), (1.265, -0.517, -0.4558), (1.265, -0.517, 0.4589), (1.265, 0.3335, -0.4558), (1.265, 0.3335, 0.4589), (-1.0, -0.517, 0.5854), (-1.0, 0.3335, 0.5854)], [], [(0, 1, 3, 2), (2, 3, 7, 6), (6, 7, 5, 4), (4, 5, 1, 0), (2, 6, 4, 0), (3, 1, 8, 9), (1, 5, 8), (7, 3, 9), (5, 7, 9, 8)])
me_cube_025.materials.append(mat_material_017)
me_cube_025.use_remesh_preserve_volume = False
me_cube_025.use_remesh_preserve_attributes = False
me_cube_025.use_mirror_vertex_groups = False
me_cube_025.update()
me_cube_027 = bpy.data.meshes.new('Cube.027')
me_cube_027.from_pydata([(-0.7926, -0.1462, -1.055), (-0.7926, -0.1462, 1.055), (-0.7926, 0.1462, -1.055), (-0.7926, 0.1462, 1.055), (0.7926, -0.1462, -1.055), (0.7926, -0.1462, 1.055), (0.7926, 0.1462, -1.055), (0.7926, 0.1462, 1.055)], [], [(0, 1, 3, 2), (2, 3, 7, 6), (6, 7, 5, 4), (4, 5, 1, 0), (2, 6, 4, 0), (7, 3, 1, 5)])
me_cube_027.materials.append(mat_material_005)
me_cube_027.use_remesh_preserve_volume = False
me_cube_027.use_remesh_preserve_attributes = False
me_cube_027.use_mirror_vertex_groups = False
me_cube_027.update()
me_cube_001 = bpy.data.meshes.new('Cube.001')
me_cube_001.from_pydata([(-0.7499, -1.0, -1.0), (-0.7499, -1.0, 1.394), (-0.7499, 1.0, -1.0), (-0.7499, 1.0, 1.394), (1.0, -1.0, -1.0), (1.0, -1.0, 1.394), (1.0, 1.0, -1.0), (1.0, 1.0, 1.394), (-0.7499, -1.0, 1.394), (-0.7499, 1.0, 1.394), (1.0, 1.0, 1.394), (1.0, -1.0, 1.394), (-0.7499, 0.0, 2.306), (1.0, 0.0, 2.306), (1.0, -0.4847, -1.0), (1.0, 0.4847, -1.0), (1.0, 0.3333, 1.394), (1.0, -0.3333, 1.394), (1.0, 0.4847, 0.5831), (1.0, -0.4847, 0.5831), (1.0, 0.0, 1.053), (0.7674, -0.4847, -1.0), (0.7674, 0.4847, -1.0), (0.7674, 0.4847, 0.5831), (0.7674, 0.0, 1.053), (0.7674, -0.4847, 0.5831), (0.7674, 0.4847, -0.2021), (0.7674, -0.4847, -0.2021), (0.7083, 1.0, 1.394), (0.7083, -1.0, 1.394), (0.7083, 0.0, 2.306), (0.7083, 1.0, 1.684), (1.0, 1.0, 1.684), (1.0, -1.0, 1.684), (1.0, 0.0, 2.596), (0.7083, 0.0, 2.596), (0.7083, -1.0, 1.684), (1.0, -0.4847, -1.0), (1.0, 0.4847, -1.0), (1.0, 0.4847, 0.5831), (1.0, -0.4847, 0.5831), (0.7674, 0.0, 1.053), (1.0, -0.4847, -1.0), (1.0, 0.4847, -1.0), (1.0, 0.4847, 0.5831), (1.0, -0.4847, 0.5831), (1.0, 0.0, 1.053), (1.0, -0.6924, -1.005), (1.0, 0.6924, -1.005), (1.0, 0.6924, 0.7673), (1.0, -0.6924, 0.7673), (1.0, 0.0, 1.398), (1.102, 0.4847, 0.5831), (1.102, 0.0, 1.053), (1.102, -0.4847, 0.5831), (1.102, 0.4847, -1.0), (1.102, -0.4847, -1.0), (1.102, 0.6924, 0.7673), (1.102, 0.0, 1.398), (1.102, -0.6924, 0.7673), (1.102, 0.6924, -1.005), (1.102, -0.6924, -1.005), (0.7674, -1.0, -1.0), (0.7674, 1.0, -1.0)], [(14, 37), (38, 15), (24, 41), (19, 40), (18, 39)], [(0, 1, 3, 2), (2, 3, 7, 6, 63), (4, 5, 1, 0, 62), (1, 5, 11, 29, 8), (7, 3, 9, 28, 10), (6, 7, 16, 18, 15), (18, 16, 17, 19, 20), (19, 17, 5, 4, 14), (22, 26, 23, 24, 25, 27, 21), (20, 19, 25, 24), (19, 14, 21, 27, 25), (18, 20, 24, 23), (10, 28, 31, 32), (35, 34, 32, 31), (36, 33, 34, 35), (12, 30, 28, 9), (28, 30, 35, 31), (13, 11, 5, 17, 16, 7, 10), (11, 13, 34, 33), (13, 10, 32, 34), (29, 36, 35, 30), (29, 11, 33, 36), (8, 29, 30, 12), (12, 9, 3, 1, 8), (15, 18, 23, 26, 22), (14, 19, 45, 42), (19, 20, 46, 45), (18, 15, 43, 44), (20, 18, 44, 46), (44, 43, 55, 52), (50, 47, 61, 59), (45, 46, 53, 54), (48, 49, 57, 60), (56, 54, 59, 61), (54, 53, 58, 59), (52, 55, 60, 57), (53, 52, 57, 58), (49, 51, 58, 57), (47, 42, 56, 61), (42, 45, 54, 56), (51, 50, 59, 58), (43, 48, 60, 55), (46, 44, 52, 53), (2, 63, 22, 21, 62, 0), (62, 21, 42, 47, 4), (43, 22, 63, 6, 48)])
me_cube_001.polygons.foreach_set('material_index', [0, 0, 0, 0, 0, 0, 0, 0, 0, 0, 0, 0, 1, 1, 1, 0, 1, 0, 1, 1, 1, 1, 0, 0, 0, 0, 0, 0, 0, 1, 1, 1, 1, 1, 1, 1, 1, 1, 0, 1, 1, 0, 1, 0, 0, 0])
me_cube_001.materials.append(mat_material_001)
me_cube_001.materials.append(mat_material_017)
me_cube_001.use_remesh_preserve_volume = False
me_cube_001.use_remesh_preserve_attributes = False
me_cube_001.use_mirror_vertex_groups = False
me_cube_001.update()
me_cube_030 = bpy.data.meshes.new('Cube.030')
me_cube_030.from_pydata([(-1.0, -0.3335, -1.801), (-1.0, -0.3335, 0.4548), (-1.0, 0.4622, -1.801), (-1.0, 0.4622, 0.4548), (1.079, -0.3335, -1.801), (1.079, -0.3335, 0.4548), (1.079, 0.4622, -1.801), (1.079, 0.4622, 0.4548), (-1.0, -0.3335, 0.5834), (-1.0, 0.4622, 0.5834), (1.079, 0.4622, -0.4409), (1.079, -0.3335, -0.4409), (3.026, 0.4622, -0.5853), (3.026, 0.4622, -1.801), (3.026, -0.3335, -1.801), (3.026, -0.3335, -0.5853)], [], [(0, 1, 3, 2), (2, 3, 7, 10, 6), (10, 7, 5, 11), (4, 11, 5, 1, 0), (2, 6, 4, 0), (1, 5, 8), (7, 3, 9), (5, 7, 9, 8), (3, 1, 8, 9), (11, 4, 14, 15), (13, 12, 15, 14), (4, 6, 13, 14), (10, 11, 15, 12), (6, 10, 12, 13)])
me_cube_030.materials.append(mat_material_017)
me_cube_030.use_remesh_preserve_volume = False
me_cube_030.use_remesh_preserve_attributes = False
me_cube_030.use_mirror_vertex_groups = False
me_cube_030.update()
me_cube_046 = bpy.data.meshes.new('Cube.046')
me_cube_046.from_pydata([(-0.9999, -1.0, -1.826), (-0.9999, -1.0, 1.247), (-0.9999, 0.9995, -1.826), (-0.9999, 0.9995, 1.247), (1.0, -1.0, -1.826), (1.0, -1.0, 1.247), (1.0, 0.9995, -1.826), (1.0, 0.9995, 1.247), (-0.9999, 0.1995, -1.826), (-0.9999, -0.2005, -1.826), (-0.9999, -0.2005, 1.247), (-0.9999, 0.1995, 1.247), (0.2001, 0.9995, -1.826), (-0.1999, 0.9995, -1.826), (-0.1999, 0.9995, 1.247), (0.2001, 0.9995, 1.247), (0.8702, 0.3235, 0.8492), (1.0, -0.2005, -1.826), (1.0, 0.1995, -1.826), (0.8702, -0.3244, 0.3335), (0.8702, 0.3235, 0.3335), (0.8702, -0.3244, 0.8492), (0.8702, -0.0004562, 1.03), (-0.1999, -1.0, -1.826), (0.2001, -1.0, -1.826), (0.6833, 0.6925, 1.247), (0.6833, -0.6934, 1.247), (-0.6831, 0.6925, 1.247), (-0.6831, -0.6934, 1.247), (0.3149, -1.0, 0.3335), (-0.3148, -1.0, 0.3335), (0.3149, -1.0, 0.8492), (-0.3148, -1.0, 0.8492), (8.893e-05, -1.0, 1.034), (0.3149, -0.8753, 0.3335), (1.0, 0.3235, 0.3335), (1.0, -0.3244, 0.3335), (1.0, 0.3235, 0.8492), (1.0, -0.3244, 0.8492), (1.0, -0.0004562, 1.03), (-0.3148, 0.9995, 0.3335), (0.3149, 0.9995, 0.3335), (-0.3148, 0.9995, 0.8492), (0.3149, 0.9995, 0.8492), (8.893e-05, 0.9995, 1.03), (-0.9999, -0.3244, 0.3335), (-0.9999, 0.3235, 0.3335), (-0.9999, -0.3244, 0.8492), (-0.9999, 0.3235, 0.8492), (-0.9999, -0.0004562, 1.03), (-0.3148, -0.8753, 0.3335), (0.3149, -0.8753, 0.8492), (-0.3148, -0.8753, 0.8492), (8.893e-05, -0.8753, 1.034), (8.893e-05, 0.8637, 1.03), (0.3149, 0.8637, 0.8492), (-0.3148, 0.8637, 0.3335), (0.3149, 0.8637, 0.3335), (-0.3148, 0.8637, 0.8492), (-0.868, -0.0004562, 1.03), (-0.868, 0.3235, 0.8492), (-0.868, -0.3244, 0.3335), (-0.868, 0.3235, 0.3335), (-0.868, -0.3244, 0.8492), (-0.9999, 0.9995, 1.506), (1.0, 0.9995, 1.506), (1.0, -1.0, 1.506), (-0.9999, -1.0, 1.506), (-0.9999, -0.3842, 1.506), (-0.9999, 0.3833, 1.506), (-0.4034, 0.9995, 1.506), (0.4036, 0.9995, 1.506), (1.0, 0.3833, 1.506), (1.0, -0.3842, 1.506), (0.4036, -1.0, 1.506), (-0.4034, -1.0, 1.506), (0.6833, -0.6934, 1.506), (0.6833, 0.6925, 1.506), (0.6833, 0.3833, 1.506), (0.6833, -0.3842, 1.506), (0.4036, -0.6934, 1.506), (0.4036, 0.6925, 1.506), (-0.4034, -0.6934, 1.506), (-0.4034, 0.6925, 1.506), (-0.6831, -0.6934, 1.506), (-0.6831, 0.6925, 1.506), (-0.6831, 0.3833, 1.506), (-0.6831, -0.3842, 1.506), (-0.9999, 0.9995, 1.703), (1.0, 0.9995, 1.703), (1.0, -1.0, 1.703), (-0.9999, -1.0, 1.703), (-0.9999, -0.3842, 1.703), (-0.9999, 0.3833, 1.703), (-0.4034, 0.9995, 1.703), (0.4036, 0.9995, 1.703), (1.0, 0.3833, 1.703), (1.0, -0.3842, 1.703), (0.4036, -1.0, 1.703), (-0.4034, -1.0, 1.703), (0.6833, -0.6934, 1.703), (0.6833, 0.6925, 1.703), (0.6833, 0.3833, 1.703), (0.6833, -0.3842, 1.703), (0.4036, -0.6934, 1.703), (0.4036, 0.6925, 1.703), (-0.4034, -0.6934, 1.703), (-0.4034, 0.6925, 1.703), (-0.6831, -0.6934, 1.703), (-0.6831, 0.6925, 1.703), (-0.6831, 0.3833, 1.703), (-0.6831, -0.3842, 1.703), (-0.9999, -1.0, 2.265), (-0.9999, -0.6934, 2.265), (-0.9999, 0.6925, 2.265), (-0.9999, 0.9995, 2.265), (-0.6831, 0.9995, 2.265), (0.6833, 0.9995, 2.265), (1.0, 0.9995, 2.265), (1.0, 0.6925, 2.265), (1.0, -0.6934, 2.265), (1.0, -1.0, 2.265), (0.6833, -1.0, 2.265), (-0.6831, -1.0, 2.265), (0.6833, 0.6925, 2.265), (0.6833, -0.6934, 2.265), (-0.6831, -0.6934, 2.265), (-0.6831, 0.6925, 2.265), (8.893e-05, -0.0004563, 3.545), (-0.404, -0.4045, 2.393), (0.4042, -0.4045, 2.393), (-0.404, 0.4036, 2.393), (0.4042, 0.4036, 2.393)], [], [(67, 75, 99, 91), (25, 77, 81, 83, 85, 27), (10, 1, 67, 68, 69, 64, 3, 11), (25, 27, 28, 26), (29, 31, 51, 34), (31, 33, 53, 51), (4, 5, 1, 0, 23, 30, 32, 33, 31, 29, 24), (3, 2, 8, 46, 48, 49, 11), (36, 35, 20, 19), (35, 37, 16, 20), (18, 35, 36, 17), (39, 37, 35, 18, 6, 7, 65, 72, 73, 66, 5, 4, 17, 36, 38), (2, 3, 14, 44, 42, 40, 13), (44, 43, 55, 54), (43, 41, 57, 55), (13, 40, 41, 12), (44, 14, 15), (0, 1, 10, 49, 47, 45, 9), (45, 47, 63, 61), (47, 49, 59, 63), (9, 45, 46, 8), (49, 10, 11), (34, 51, 52, 50), (51, 53, 52), (33, 32, 52, 53), (32, 30, 50, 52), (30, 29, 34, 50), (7, 6, 12, 41, 43, 44, 15), (20, 16, 21, 19), (16, 22, 21), (38, 36, 19, 21), (39, 38, 21, 22), (37, 39, 22, 16), (56, 58, 55, 57), (58, 54, 55), (42, 44, 54, 58), (40, 42, 58, 56), (41, 40, 56, 57), (61, 63, 60, 62), (63, 59, 60), (46, 45, 61, 62), (48, 46, 62, 60), (49, 48, 60, 59), (4, 24, 23, 0, 9, 8, 2, 13, 12, 6, 18, 17), (64, 69, 93, 88), (66, 73, 97, 90), (67, 91, 92, 68), (82, 84, 108, 106), (65, 89, 96, 72), (87, 86, 85, 83, 81, 77, 78, 79, 76, 80, 82, 84), (85, 83, 107, 109), (83, 70, 94, 107), (64, 88, 94, 70), (75, 82, 106, 99), (74, 66, 90, 98), (27, 85, 86, 87, 84, 28), (26, 28, 84, 82, 80, 76), (25, 26, 76, 79, 78, 77), (7, 15, 14, 3, 64, 70, 71, 65), (102, 96, 119, 124), (88, 93, 114, 115), (111, 92, 113, 126), (86, 85, 109, 110), (69, 86, 110, 93), (87, 68, 92, 111), (84, 87, 111, 108), (78, 72, 96, 102), (77, 78, 102, 101), (73, 79, 103, 97), (79, 76, 100, 103), (81, 77, 101, 105), (80, 74, 98, 104), (65, 71, 95, 89), (76, 80, 104, 100), (71, 81, 105, 95), (1, 5, 66, 74, 75, 67), (101, 102, 124), (24, 29, 30, 23), (118, 117, 124, 119), (121, 120, 125, 122), (116, 115, 114, 127), (103, 100, 125), (94, 88, 115, 116), (97, 103, 125, 120), (104, 98, 122, 125), (89, 95, 117, 118), (105, 101, 124), (95, 105, 124, 117), (96, 89, 118, 119), (100, 104, 125), (99, 106, 126, 123), (90, 97, 120, 121), (109, 107, 127), (107, 94, 116, 127), (98, 90, 121, 122), (106, 108, 126), (110, 109, 127), (91, 99, 123, 112), (93, 110, 127, 114), (92, 91, 112, 113), (108, 111, 126), (131, 128, 132), (130, 66, 73, 72, 65, 132), (129, 128, 131), (130, 128, 129), (112, 123, 126, 113), (66, 130, 129, 67, 75, 74), (67, 129, 131, 64, 69, 68), (128, 130, 132), (64, 131, 132, 65, 71, 70)])
me_cube_046.polygons.foreach_set('material_index', [0, 0, 0, 0, 0, 0, 0, 0, 0, 0, 0, 0, 0, 0, 0, 0, 0, 0, 0, 0, 0, 0, 0, 0, 0, 0, 0, 0, 0, 0, 0, 0, 0, 0, 0, 0, 0, 0, 0, 0, 0, 0, 0, 0, 0, 0, 0, 0, 0, 0, 0, 0, 0, 0, 0, 0, 0, 0, 0, 0, 0, 0, 0, 0, 0, 0, 0, 0, 0, 0, 0, 0, 0, 0, 0, 0, 0, 0, 0, 0, 0, 0, 0, 0, 0, 0, 0, 0, 0, 0, 0, 0, 0, 0, 0, 0, 0, 0, 0, 0, 0, 1, 1, 1, 1, 0, 1, 1, 1, 1])
me_cube_046.materials.append(mat_material_001)
me_cube_046.materials.append(mat_lightwood)
me_cube_046.use_remesh_preserve_volume = False
me_cube_046.use_remesh_preserve_attributes = False
me_cube_046.use_mirror_vertex_groups = False
me_cube_046.update()
me_cube_047 = bpy.data.meshes.new('Cube.047')
me_cube_047.from_pydata([(-0.7926, -0.1462, -1.055), (-0.7926, -0.1462, 1.055), (-0.7926, 0.1462, -1.055), (-0.7926, 0.1462, 1.055), (0.7926, -0.1462, -1.055), (0.7926, -0.1462, 1.055), (0.7926, 0.1462, -1.055), (0.7926, 0.1462, 1.055)], [], [(0, 1, 3, 2), (2, 3, 7, 6), (6, 7, 5, 4), (4, 5, 1, 0), (2, 6, 4, 0), (7, 3, 1, 5)])
me_cube_047.materials.append(mat_material_005)
me_cube_047.use_remesh_preserve_volume = False
me_cube_047.use_remesh_preserve_attributes = False
me_cube_047.use_mirror_vertex_groups = False
me_cube_047.update()
me_cube_048 = bpy.data.meshes.new('Cube.048')
me_cube_048.from_pydata([(-0.7926, -0.1462, -1.055), (-0.7926, -0.1462, 1.055), (-0.7926, 0.1462, -1.055), (-0.7926, 0.1462, 1.055), (0.7926, -0.1462, -1.055), (0.7926, -0.1462, 1.055), (0.7926, 0.1462, -1.055), (0.7926, 0.1462, 1.055)], [], [(0, 1, 3, 2), (2, 3, 7, 6), (6, 7, 5, 4), (4, 5, 1, 0), (2, 6, 4, 0), (7, 3, 1, 5)])
me_cube_048.materials.append(mat_material_005)
me_cube_048.use_remesh_preserve_volume = False
me_cube_048.use_remesh_preserve_attributes = False
me_cube_048.use_mirror_vertex_groups = False
me_cube_048.update()
me_cube_049 = bpy.data.meshes.new('Cube.049')
me_cube_049.from_pydata([(-0.7926, -0.1462, -1.055), (-0.7926, -0.1462, 1.055), (-0.7926, 0.1462, -1.055), (-0.7926, 0.1462, 1.055), (0.7926, -0.1462, -1.055), (0.7926, -0.1462, 1.055), (0.7926, 0.1462, -1.055), (0.7926, 0.1462, 1.055)], [], [(0, 1, 3, 2), (2, 3, 7, 6), (6, 7, 5, 4), (4, 5, 1, 0), (2, 6, 4, 0), (7, 3, 1, 5)])
me_cube_049.materials.append(mat_material_005)
me_cube_049.use_remesh_preserve_volume = False
me_cube_049.use_remesh_preserve_attributes = False
me_cube_049.use_mirror_vertex_groups = False
me_cube_049.update()
me_cube_050 = bpy.data.meshes.new('Cube.050')
me_cube_050.from_pydata([(-0.7926, -0.1462, -1.055), (-0.7926, -0.1462, 1.055), (-0.7926, 0.1462, -1.055), (-0.7926, 0.1462, 1.055), (0.7926, -0.1462, -1.055), (0.7926, -0.1462, 1.055), (0.7926, 0.1462, -1.055), (0.7926, 0.1462, 1.055)], [], [(0, 1, 3, 2), (2, 3, 7, 6), (6, 7, 5, 4), (4, 5, 1, 0), (2, 6, 4, 0), (7, 3, 1, 5)])
me_cube_050.materials.append(mat_material_005)
me_cube_050.use_remesh_preserve_volume = False
me_cube_050.use_remesh_preserve_attributes = False
me_cube_050.use_mirror_vertex_groups = False
me_cube_050.update()
me_cube_052 = bpy.data.meshes.new('Cube.052')
me_cube_052.from_pydata([(-0.7926, -0.1462, -1.055), (-0.7926, -0.1462, 1.055), (-0.7926, 0.1462, -1.055), (-0.7926, 0.1462, 1.055), (0.7926, -0.1462, -1.055), (0.7926, -0.1462, 1.055), (0.7926, 0.1462, -1.055), (0.7926, 0.1462, 1.055)], [], [(0, 1, 3, 2), (2, 3, 7, 6), (6, 7, 5, 4), (4, 5, 1, 0), (2, 6, 4, 0), (7, 3, 1, 5)])
me_cube_052.materials.append(mat_material_005)
me_cube_052.use_remesh_preserve_volume = False
me_cube_052.use_remesh_preserve_attributes = False
me_cube_052.use_mirror_vertex_groups = False
me_cube_052.update()
me_cube_054 = bpy.data.meshes.new('Cube.054')
me_cube_054.from_pydata([(-0.7926, -0.1462, -1.055), (-0.7926, -0.1462, 1.055), (-0.7926, 0.1462, -1.055), (-0.7926, 0.1462, 1.055), (0.7926, -0.1462, -1.055), (0.7926, -0.1462, 1.055), (0.7926, 0.1462, -1.055), (0.7926, 0.1462, 1.055)], [], [(0, 1, 3, 2), (2, 3, 7, 6), (6, 7, 5, 4), (4, 5, 1, 0), (2, 6, 4, 0), (7, 3, 1, 5)])
me_cube_054.materials.append(mat_material_005)
me_cube_054.use_remesh_preserve_volume = False
me_cube_054.use_remesh_preserve_attributes = False
me_cube_054.use_mirror_vertex_groups = False
me_cube_054.update()
me_cube_055 = bpy.data.meshes.new('Cube.055')
me_cube_055.from_pydata([(-0.7926, -0.1462, -1.055), (-0.7926, -0.1462, 1.055), (-0.7926, 0.1462, -1.055), (-0.7926, 0.1462, 1.055), (0.7926, -0.1462, -1.055), (0.7926, -0.1462, 1.055), (0.7926, 0.1462, -1.055), (0.7926, 0.1462, 1.055)], [], [(0, 1, 3, 2), (2, 3, 7, 6), (6, 7, 5, 4), (4, 5, 1, 0), (2, 6, 4, 0), (7, 3, 1, 5)])
me_cube_055.materials.append(mat_material_005)
me_cube_055.use_remesh_preserve_volume = False
me_cube_055.use_remesh_preserve_attributes = False
me_cube_055.use_mirror_vertex_groups = False
me_cube_055.update()
me_cube_056 = bpy.data.meshes.new('Cube.056')
me_cube_056.from_pydata([(-0.7926, -0.1462, -1.055), (-0.7926, -0.1462, 1.055), (-0.7926, 0.1462, -1.055), (-0.7926, 0.1462, 1.055), (0.7926, -0.1462, -1.055), (0.7926, -0.1462, 1.055), (0.7926, 0.1462, -1.055), (0.7926, 0.1462, 1.055)], [], [(0, 1, 3, 2), (2, 3, 7, 6), (6, 7, 5, 4), (4, 5, 1, 0), (2, 6, 4, 0), (7, 3, 1, 5)])
me_cube_056.materials.append(mat_material_005)
me_cube_056.use_remesh_preserve_volume = False
me_cube_056.use_remesh_preserve_attributes = False
me_cube_056.use_mirror_vertex_groups = False
me_cube_056.update()
me_cube_057 = bpy.data.meshes.new('Cube.057')
me_cube_057.from_pydata([(-1.0, -1.0, -1.0), (-1.0, -1.0, 1.0), (-1.0, 1.0, -1.0), (-1.0, 1.0, 1.0), (1.0, -1.0, -1.0), (1.0, -1.0, 1.0), (1.0, 1.0, -1.0), (1.0, 1.0, 1.0)], [], [(0, 1, 3, 2), (2, 3, 7, 6), (6, 7, 5, 4), (4, 5, 1, 0), (2, 6, 4, 0), (7, 3, 1, 5)])
me_cube_057.materials.append(mat_material_018)
me_cube_057.use_remesh_preserve_volume = False
me_cube_057.use_remesh_preserve_attributes = False
me_cube_057.use_mirror_vertex_groups = False
me_cube_057.update()
me_cube_042 = bpy.data.meshes.new('Cube.042')
me_cube_042.from_pydata([(-1.0, -1.0, -1.0), (-0.9866, -1.0, -0.7338), (-1.0, 1.0, -1.0), (-0.9866, 1.0, -0.7338), (1.0, -1.0, -1.0), (1.013, -1.0, -0.7338), (1.0, 1.0, -1.0), (1.013, 1.0, -0.7338)], [], [(0, 1, 3, 2), (2, 3, 7, 6), (6, 7, 5, 4), (4, 5, 1, 0), (2, 6, 4, 0), (7, 3, 1, 5)])
me_cube_042.materials.append(mat_lightwood_001)
me_cube_042.use_remesh_preserve_volume = False
me_cube_042.use_remesh_preserve_attributes = False
me_cube_042.use_mirror_vertex_groups = False
me_cube_042.update()
me_cube_041 = bpy.data.meshes.new('Cube.041')
me_cube_041.from_pydata([(-1.0, -1.0, -1.0), (-0.9866, -1.0, -0.7338), (-1.0, 1.0, -1.0), (-0.9866, 1.0, -0.7338), (1.0, -1.0, -1.0), (1.013, -1.0, -0.7338), (1.0, 1.0, -1.0), (1.013, 1.0, -0.7338)], [], [(0, 1, 3, 2), (2, 3, 7, 6), (6, 7, 5, 4), (4, 5, 1, 0), (2, 6, 4, 0), (7, 3, 1, 5)])
me_cube_041.materials.append(mat_lightwood_001)
me_cube_041.use_remesh_preserve_volume = False
me_cube_041.use_remesh_preserve_attributes = False
me_cube_041.use_mirror_vertex_groups = False
me_cube_041.update()
me_cube_040 = bpy.data.meshes.new('Cube.040')
me_cube_040.from_pydata([(-1.0, -1.0, -1.0), (-0.9866, -1.0, -0.7338), (-1.0, 1.0, -1.0), (-0.9866, 1.0, -0.7338), (1.0, -1.0, -1.0), (1.013, -1.0, -0.7338), (1.0, 1.0, -1.0), (1.013, 1.0, -0.7338)], [], [(0, 1, 3, 2), (2, 3, 7, 6), (6, 7, 5, 4), (4, 5, 1, 0), (2, 6, 4, 0), (7, 3, 1, 5)])
me_cube_040.materials.append(mat_lightwood_001)
me_cube_040.use_remesh_preserve_volume = False
me_cube_040.use_remesh_preserve_attributes = False
me_cube_040.use_mirror_vertex_groups = False
me_cube_040.update()
me_cube_039 = bpy.data.meshes.new('Cube.039')
me_cube_039.from_pydata([(-1.0, -1.0, -1.0), (-0.9866, -1.0, -0.7338), (-1.0, 1.0, -1.0), (-0.9866, 1.0, -0.7338), (1.0, -1.0, -1.0), (1.013, -1.0, -0.7338), (1.0, 1.0, -1.0), (1.013, 1.0, -0.7338)], [], [(0, 1, 3, 2), (2, 3, 7, 6), (6, 7, 5, 4), (4, 5, 1, 0), (2, 6, 4, 0), (7, 3, 1, 5)])
me_cube_039.materials.append(mat_lightwood_001)
me_cube_039.use_remesh_preserve_volume = False
me_cube_039.use_remesh_preserve_attributes = False
me_cube_039.use_mirror_vertex_groups = False
me_cube_039.update()
me_cube_038 = bpy.data.meshes.new('Cube.038')
me_cube_038.from_pydata([(-1.0, -1.0, -1.0), (-0.9866, -1.0, -0.7338), (-1.0, 1.0, -1.0), (-0.9866, 1.0, -0.7338), (1.0, -1.0, -1.0), (1.013, -1.0, -0.7338), (1.0, 1.0, -1.0), (1.013, 1.0, -0.7338)], [], [(0, 1, 3, 2), (2, 3, 7, 6), (6, 7, 5, 4), (4, 5, 1, 0), (2, 6, 4, 0), (7, 3, 1, 5)])
me_cube_038.materials.append(mat_lightwood_001)
me_cube_038.use_remesh_preserve_volume = False
me_cube_038.use_remesh_preserve_attributes = False
me_cube_038.use_mirror_vertex_groups = False
me_cube_038.update()
me_cube_037 = bpy.data.meshes.new('Cube.037')
me_cube_037.from_pydata([(-1.0, -1.0, -1.0), (-0.9866, -1.0, -0.7338), (-1.0, 1.0, -1.0), (-0.9866, 1.0, -0.7338), (1.0, -1.0, -1.0), (1.013, -1.0, -0.7338), (1.0, 1.0, -1.0), (1.013, 1.0, -0.7338)], [], [(0, 1, 3, 2), (2, 3, 7, 6), (6, 7, 5, 4), (4, 5, 1, 0), (2, 6, 4, 0), (7, 3, 1, 5)])
me_cube_037.materials.append(mat_lightwood_001)
me_cube_037.use_remesh_preserve_volume = False
me_cube_037.use_remesh_preserve_attributes = False
me_cube_037.use_mirror_vertex_groups = False
me_cube_037.update()
me_cube_031 = bpy.data.meshes.new('Cube.031')
me_cube_031.from_pydata([(-1.0, -1.0, -1.0), (-0.9866, -1.0, -0.7338), (-1.0, 1.0, -1.0), (-0.9866, 1.0, -0.7338), (1.0, -1.0, -1.0), (1.013, -1.0, -0.7338), (1.0, 1.0, -1.0), (1.013, 1.0, -0.7338)], [], [(0, 1, 3, 2), (2, 3, 7, 6), (6, 7, 5, 4), (4, 5, 1, 0), (2, 6, 4, 0), (7, 3, 1, 5)])
me_cube_031.materials.append(mat_lightwood_001)
me_cube_031.use_remesh_preserve_volume = False
me_cube_031.use_remesh_preserve_attributes = False
me_cube_031.use_mirror_vertex_groups = False
me_cube_031.update()
me_cube_029 = bpy.data.meshes.new('Cube.029')
me_cube_029.from_pydata([(-1.0, -1.0, -1.0), (-0.9866, -1.0, -0.7338), (-1.0, 1.0, -1.0), (-0.9866, 1.0, -0.7338), (1.0, -1.0, -1.0), (1.013, -1.0, -0.7338), (1.0, 1.0, -1.0), (1.013, 1.0, -0.7338)], [], [(0, 1, 3, 2), (2, 3, 7, 6), (6, 7, 5, 4), (4, 5, 1, 0), (2, 6, 4, 0), (7, 3, 1, 5)])
me_cube_029.materials.append(mat_lightwood_001)
me_cube_029.use_remesh_preserve_volume = False
me_cube_029.use_remesh_preserve_attributes = False
me_cube_029.use_mirror_vertex_groups = False
me_cube_029.update()
me_cube_002 = bpy.data.meshes.new('Cube.002')
me_cube_002.from_pydata([(-1.0, -1.0, -1.0), (-0.9866, -1.0, -0.7338), (-1.0, 1.0, -1.0), (-0.9866, 1.0, -0.7338), (1.0, -1.0, -1.0), (1.013, -1.0, -0.7338), (1.0, 1.0, -1.0), (1.013, 1.0, -0.7338)], [], [(0, 1, 3, 2), (2, 3, 7, 6), (6, 7, 5, 4), (4, 5, 1, 0), (2, 6, 4, 0), (7, 3, 1, 5)])
me_cube_002.materials.append(mat_lightwood_001)
me_cube_002.use_remesh_preserve_volume = False
me_cube_002.use_remesh_preserve_attributes = False
me_cube_002.use_mirror_vertex_groups = False
me_cube_002.update()

# ---- objects
ob_cube_245 = bpy.data.objects.new('Cube.245', me_cube_344)
ob_cube_244 = bpy.data.objects.new('Cube.244', me_cube_343)
ob_cube_063 = bpy.data.objects.new('Cube.063', me_cube_342)
ob_cube_062 = bpy.data.objects.new('Cube.062', me_cube_341)
ob_cube_060 = bpy.data.objects.new('Cube.060', me_cube_340)
ob_cube_057 = bpy.data.objects.new('Cube.057', me_cube_339)
ob_cube_056 = bpy.data.objects.new('Cube.056', me_cube_338)
ob_cube_055 = bpy.data.objects.new('Cube.055', me_cube_337)
ob_cube_030 = bpy.data.objects.new('Cube.030', me_cube_043)
ob_cube_029 = bpy.data.objects.new('Cube.029', me_cube_336)
ob_cube_028 = bpy.data.objects.new('Cube.028', me_cube_335)
ob_cube_027 = bpy.data.objects.new('Cube.027', me_cube_334)
ob_cube_026 = bpy.data.objects.new('Cube.026', me_cube_333)
ob_cube_025 = bpy.data.objects.new('Cube.025', me_cube_332)
ob_cube_024 = bpy.data.objects.new('Cube.024', me_cube_331)
ob_cube_023 = bpy.data.objects.new('Cube.023', me_cube_330)
ob_cube_022 = bpy.data.objects.new('Cube.022', me_cube_329)
ob_cube_021 = bpy.data.objects.new('Cube.021', me_cube_328)
ob_cube_054 = bpy.data.objects.new('Cube.054', me_cube)
ob_cube_053 = bpy.data.objects.new('Cube.053', me_cube_026)
ob_cube_052 = bpy.data.objects.new('Cube.052', me_cube_024)
ob_cube_051 = bpy.data.objects.new('Cube.051', me_cube_006)
ob_cube_050 = bpy.data.objects.new('Cube.050', me_cube_005)
ob_cube_049 = bpy.data.objects.new('Cube.049', me_cube_315)
ob_cube = bpy.data.objects.new('Cube', me_cube_007)
ob_cube_001 = bpy.data.objects.new('Cube.001', me_cube_003)
ob_cube_002 = bpy.data.objects.new('Cube.002', me_cube_018)
ob_cube_003 = bpy.data.objects.new('Cube.003', me_cube_008)
ob_cube_004 = bpy.data.objects.new('Cube.004', me_cube_009)
ob_cube_005 = bpy.data.objects.new('Cube.005', me_cube_012)
ob_cube_006 = bpy.data.objects.new('Cube.006', me_cube_013)
ob_cube_007 = bpy.data.objects.new('Cube.007', me_cube_014)
ob_cube_008 = bpy.data.objects.new('Cube.008', me_cube_015)
ob_cube_009 = bpy.data.objects.new('Cube.009', me_cube_016)
ob_cube_010 = bpy.data.objects.new('Cube.010', me_cube_302)
ob_cube_011 = bpy.data.objects.new('Cube.011', me_cube_303)
ob_cube_012 = bpy.data.objects.new('Cube.012', me_cube_304)
ob_cube_013 = bpy.data.objects.new('Cube.013', me_cube_305)
ob_cube_014 = bpy.data.objects.new('Cube.014', me_cube_306)
ob_cube_015 = bpy.data.objects.new('Cube.015', me_cube_307)
ob_cube_016 = bpy.data.objects.new('Cube.016', me_cube_000)
ob_cube_017 = bpy.data.objects.new('Cube.017', me_cube_004)
ob_cube_018 = bpy.data.objects.new('Cube.018', me_cube_010)
ob_cube_019 = bpy.data.objects.new('Cube.019', me_cube_011)
ob_cube_020 = bpy.data.objects.new('Cube.020', me_cube_019)
ob_cube_040 = bpy.data.objects.new('Cube.040', me_cube_032)
ob_cube_041 = bpy.data.objects.new('Cube.041', me_cube_033)
ob_cube_042 = bpy.data.objects.new('Cube.042', me_cube_023)
ob_cube_043 = bpy.data.objects.new('Cube.043', me_cube_035)
ob_cube_044 = bpy.data.objects.new('Cube.044', me_cube_036)
ob_cube_045 = bpy.data.objects.new('Cube.045', me_cube_053)
ob_cube_046 = bpy.data.objects.new('Cube.046', me_cube_034)
ob_cube_047 = bpy.data.objects.new('Cube.047', me_cube_045)
ob_cube_048 = bpy.data.objects.new('Cube.048', me_cube_061)
ob_cube_058 = bpy.data.objects.new('Cube.058', me_cube_017)
ob_cube_059 = bpy.data.objects.new('Cube.059', me_cube_025)
ob_cube_061 = bpy.data.objects.new('Cube.061', me_cube_027)
ob_cube_219 = bpy.data.objects.new('Cube.219', me_cube_001)
ob_cube_220 = bpy.data.objects.new('Cube.220', me_cube_030)
ob_cube_222 = bpy.data.objects.new('Cube.222', me_cube_046)
ob_cube_235 = bpy.data.objects.new('Cube.235', me_cube_047)
ob_cube_236 = bpy.data.objects.new('Cube.236', me_cube_048)
ob_cube_237 = bpy.data.objects.new('Cube.237', me_cube_049)
ob_cube_238 = bpy.data.objects.new('Cube.238', me_cube_050)
ob_cube_239 = bpy.data.objects.new('Cube.239', me_cube_052)
ob_cube_240 = bpy.data.objects.new('Cube.240', me_cube_054)
ob_cube_241 = bpy.data.objects.new('Cube.241', me_cube_055)
ob_cube_242 = bpy.data.objects.new('Cube.242', me_cube_056)
ob_cube_243 = bpy.data.objects.new('Cube.243', me_cube_057)
ob_cube_031 = bpy.data.objects.new('Cube.031', me_cube_042)
ob_cube_032 = bpy.data.objects.new('Cube.032', me_cube_041)
ob_cube_033 = bpy.data.objects.new('Cube.033', me_cube_040)
ob_cube_034 = bpy.data.objects.new('Cube.034', me_cube_039)
ob_cube_035 = bpy.data.objects.new('Cube.035', me_cube_038)
ob_cube_036 = bpy.data.objects.new('Cube.036', me_cube_037)
ob_cube_037 = bpy.data.objects.new('Cube.037', me_cube_031)
ob_cube_038 = bpy.data.objects.new('Cube.038', me_cube_029)
ob_cube_039 = bpy.data.objects.new('Cube.039', me_cube_002)

# ---- transforms, parenting, visibility, modifiers, constraints
ob_cube_245.location = (-1.825, -3.703, 6.951)
ob_cube_245.scale = (0.1779, 0.1555, 0.1331)
ob_cube_245.lineart.crease_threshold = 0.0
ob_cube_244.location = (-1.825, -1.232, 6.951)
ob_cube_244.scale = (0.1779, 0.1555, 0.1331)
ob_cube_244.lineart.crease_threshold = 0.0
ob_cube_063.location = (-1.825, 1.261, 6.951)
ob_cube_063.scale = (0.1779, 0.1555, 0.1331)
ob_cube_063.lineart.crease_threshold = 0.0
ob_cube_062.location = (-1.812, -3.653, 6.879)
ob_cube_062.scale = (1.0, 0.3141, 0.2173)
ob_cube_062.lineart.crease_threshold = 0.0
ob_cube_060.location = (-1.812, -1.225, 6.879)
ob_cube_060.scale = (1.0, 0.3141, 0.2173)
ob_cube_060.lineart.crease_threshold = 0.0
ob_cube_057.location = (-1.812, 1.297, 6.879)
ob_cube_057.scale = (1.0, 0.3141, 0.2173)
ob_cube_057.lineart.crease_threshold = 0.0
ob_cube_056.location = (-4.779, -6.585, 4.862)
ob_cube_056.scale = (0.1892, 0.1654, 0.1416)
ob_cube_056.lineart.crease_threshold = 0.0
ob_cube_055.location = (-4.779, 3.66, 4.862)
ob_cube_055.scale = (0.1892, 0.1654, 0.1416)
ob_cube_055.lineart.crease_threshold = 0.0
ob_cube_030.location = (1.236, 3.66, 4.862)
ob_cube_030.scale = (0.1892, 0.1654, 0.1416)
ob_cube_030.lineart.crease_threshold = 0.0
ob_cube_029.location = (-4.777, 6.305, 0.6708)
ob_cube_029.scale = (0.3246, 0.3246, 0.6951)
ob_cube_029.lineart.crease_threshold = 0.0
ob_cube_028.location = (-4.777, 8.415, 0.6708)
ob_cube_028.scale = (0.3246, 0.3246, 0.6951)
ob_cube_028.lineart.crease_threshold = 0.0
ob_cube_027.location = (-2.726, 8.415, 0.6708)
ob_cube_027.scale = (0.3246, 0.3246, 0.6951)
ob_cube_027.lineart.crease_threshold = 0.0
ob_cube_026.location = (1.339, 8.415, 0.6708)
ob_cube_026.scale = (0.3246, 0.3246, 0.6951)
ob_cube_026.lineart.crease_threshold = 0.0
ob_cube_025.location = (-0.8467, 8.415, 0.6708)
ob_cube_025.scale = (0.3246, 0.3246, 0.6951)
ob_cube_025.lineart.crease_threshold = 0.0
ob_cube_024.location = (3.477, 8.415, 0.6708)
ob_cube_024.scale = (0.3246, 0.3246, 0.6951)
ob_cube_024.lineart.crease_threshold = 0.0
ob_cube_023.location = (5.662, 8.415, 0.6708)
ob_cube_023.scale = (0.3246, 0.3246, 0.6951)
ob_cube_023.lineart.crease_threshold = 0.0
ob_cube_022.location = (5.662, 6.261, 0.6708)
ob_cube_022.scale = (0.3246, 0.3246, 0.6951)
ob_cube_022.lineart.crease_threshold = 0.0
ob_cube_021.location = (5.662, 4.396, 0.6708)
ob_cube_021.scale = (0.3246, 0.3246, 0.6951)
ob_cube_021.lineart.crease_threshold = 0.0
ob_cube_054.location = (5.662, 2.613, 0.6708)
ob_cube_054.scale = (0.3246, 0.3246, 0.6951)
ob_cube_054.lineart.crease_threshold = 0.0
ob_cube_053.location = (-0.6645, -4.412, 13.16)
ob_cube_053.rotation_euler = (0.0, -0.0, 0.7854)
ob_cube_053.scale = (0.1469, 0.1284, 0.1099)
ob_cube_053.lineart.crease_threshold = 0.0
ob_cube_052.location = (2.584, -4.412, 13.16)
ob_cube_052.rotation_euler = (0.0, 0.0, -0.7854)
ob_cube_052.scale = (0.1497, 0.1308, 0.112)
ob_cube_052.lineart.crease_threshold = 0.0
ob_cube_051.location = (2.584, -7.65, 13.16)
ob_cube_051.rotation_euler = (0.0, 0.0, 0.7854)
ob_cube_051.scale = (0.1442, 0.126, 0.1079)
ob_cube_051.lineart.crease_threshold = 0.0
ob_cube_050.location = (-0.6645, -7.65, 13.16)
ob_cube_050.rotation_euler = (0.0, -0.0, -0.7854)
ob_cube_050.scale = (0.1469, 0.1284, 0.1099)
ob_cube_050.lineart.crease_threshold = 0.0
ob_cube_049.location = (0.9676, -6.019, 16.31)
ob_cube_049.scale = (0.2109, 0.1992, 0.1578)
ob_cube_049.lineart.crease_threshold = 0.0
ob_cube.location = (2.25, -0.4673, 3.752)
ob_cube.scale = (0.7982, 1.81, 0.135)
ob_cube.lineart.crease_threshold = 0.0
ob_cube_001.location = (-3.338, -1.434, 2.609)
ob_cube_001.scale = (3.311, 5.858, 0.9298)
ob_cube_001.lineart.crease_threshold = 0.0
ob_cube_002.location = (2.55, -3.893, 5.131)
ob_cube_002.rotation_euler = (0.0, -0.0, 1.571)
ob_cube_002.scale = (0.2373, 0.9488, 2.973)
ob_cube_002.lineart.crease_threshold = 0.0
ob_cube_003.location = (-1.818, -1.466, 6.88)
ob_cube_003.rotation_euler = (0.0, -0.0, 1.571)
ob_cube_003.scale = (4.866, 3.509, 0.2802)
ob_cube_003.lineart.crease_threshold = 0.0
ob_cube_004.location = (2.029, -0.4797, 3.767)
ob_cube_004.scale = (1.232, 0.2326, 0.2006)
ob_cube_004.lineart.crease_threshold = 0.0
ob_cube_005.location = (-1.814, -1.438, 6.5)
ob_cube_005.rotation_euler = (0.0, -0.0, 1.571)
ob_cube_005.scale = (5.21, 0.3371, 0.3371)
ob_cube_005.lineart.crease_threshold = 0.0
ob_cube_006.location = (-4.819, -7.048, 1.105)
ob_cube_006.rotation_euler = (0.0, -0.0, -1.571)
ob_cube_006.scale = (0.2373, 0.9488, 2.973)
ob_cube_006.lineart.crease_threshold = 0.0
ob_cube_007.location = (-5.373, -6.494, 1.105)
ob_cube_007.rotation_euler = (0.0, -0.0, -3.142)
ob_cube_007.scale = (0.2373, 0.9488, 2.973)
ob_cube_007.lineart.crease_threshold = 0.0
ob_cube_008.location = (-4.812, 4.137, 1.105)
ob_cube_008.rotation_euler = (0.0, 0.0, -4.712)
ob_cube_008.scale = (0.2373, 0.9488, 2.973)
ob_cube_008.lineart.crease_threshold = 0.0
ob_cube_009.location = (-5.366, 3.584, 1.105)
ob_cube_009.rotation_euler = (0.0, -0.0, -3.142)
ob_cube_009.scale = (0.2373, 0.9488, 2.973)
ob_cube_009.lineart.crease_threshold = 0.0
ob_cube_010.location = (3.83, 6.782, 0.5088)
ob_cube_010.scale = (0.5164, 0.5164, 0.5164)
ob_cube_010.lineart.crease_threshold = 0.0
ob_cube_011.location = (3.263, 4.36, 0.5088)
ob_cube_011.rotation_euler = (0.0, -0.0, 0.5309)
ob_cube_011.scale = (0.5164, 0.5164, 0.5164)
ob_cube_011.lineart.crease_threshold = 0.0
ob_cube_012.location = (0.6592, 5.701, 0.5088)
ob_cube_012.rotation_euler = (0.0, -0.0, -0.06674)
ob_cube_012.scale = (0.5164, 0.5164, 0.5164)
ob_cube_012.lineart.crease_threshold = 0.0
ob_cube_013.location = (2.35, 6.909, 0.5088)
ob_cube_013.rotation_euler = (0.0, -0.0, -3.329)
ob_cube_013.scale = (0.5164, 0.5164, 0.5164)
ob_cube_013.lineart.crease_threshold = 0.0
ob_cube_014.location = (-0.1233, 7.702, 0.5088)
ob_cube_014.rotation_euler = (0.0, -0.0, -2.732)
ob_cube_014.scale = (0.5164, 0.5164, 0.5164)
ob_cube_014.lineart.crease_threshold = 0.0
ob_cube_015.location = (-1.121, 5.748, 0.5088)
ob_cube_015.rotation_euler = (0.0, -0.0, -3.262)
ob_cube_015.scale = (0.5164, 0.5164, 0.5164)
ob_cube_015.lineart.crease_threshold = 0.0
ob_cube_016.location = (-5.373, -1.595, 1.105)
ob_cube_016.rotation_euler = (0.0, -0.0, -3.142)
ob_cube_016.scale = (0.2373, 0.9488, 2.973)
ob_cube_016.lineart.crease_threshold = 0.0
ob_cube_017.location = (-1.159, -7.481, 5.131)
ob_cube_017.rotation_euler = (0.0, -0.0, -3.142)
ob_cube_017.scale = (0.2373, 0.9488, 2.973)
ob_cube_017.lineart.crease_threshold = 0.0
ob_cube_018.location = (2.42, -8.147, 5.131)
ob_cube_018.rotation_euler = (0.0, 0.0, -1.571)
ob_cube_018.scale = (0.2373, 0.9488, 2.973)
ob_cube_018.lineart.crease_threshold = 0.0
ob_cube_019.location = (3.095, -7.603, 5.131)
ob_cube_019.scale = (0.2373, 0.9488, 2.973)
ob_cube_019.lineart.crease_threshold = 0.0
ob_cube_020.location = (3.095, -4.567, 5.131)
ob_cube_020.scale = (0.2373, 0.9488, 2.973)
ob_cube_020.lineart.crease_threshold = 0.0
ob_cube_040.location = (-3.286, 5.129, 0.5088)
ob_cube_040.rotation_euler = (0.0, -0.0, -3.008)
ob_cube_040.scale = (0.5164, 0.5164, 0.5164)
ob_cube_040.lineart.crease_threshold = 0.0
ob_cube_041.location = (-2.958, 7.441, 0.5088)
ob_cube_041.rotation_euler = (0.0, 0.0, -3.123)
ob_cube_041.scale = (0.5164, 0.5164, 0.5164)
ob_cube_041.lineart.crease_threshold = 0.0
ob_cube_042.location = (-1.823, -1.406, 0.1629)
ob_cube_042.scale = (3.445, 5.488, 0.5)
ob_cube_042.lineart.crease_threshold = 0.0
ob_cube_043.location = (0.9678, -6.02, 6.416)
ob_cube_043.scale = (1.99, 1.99, 0.2721)
ob_cube_043.lineart.crease_threshold = 0.0
ob_cube_044.location = (0.9678, -6.02, 0.1629)
ob_cube_044.scale = (2.078, 2.078, 0.5)
ob_cube_044.lineart.crease_threshold = 0.0
ob_cube_045.location = (1.826, -0.475, 0.1629)
ob_cube_045.scale = (1.717, 1.717, 0.5)
ob_cube_045.lineart.crease_threshold = 0.0
ob_cube_046.location = (-1.825, 3.66, 6.951)
ob_cube_046.scale = (0.2109, 0.1844, 0.1578)
ob_cube_046.lineart.crease_threshold = 0.0
ob_cube_047.location = (-1.825, -6.57, 6.951)
ob_cube_047.scale = (0.2109, 0.1844, 0.1578)
ob_cube_047.lineart.crease_threshold = 0.0
ob_cube_048.location = (3.229, -0.4644, 3.978)
ob_cube_048.rotation_euler = (0.0, -0.0, -1.571)
ob_cube_048.scale = (0.1908, 0.1582, 0.1428)
ob_cube_048.lineart.crease_threshold = 0.0
ob_cube_058.location = (1.174, 4.137, 1.105)
ob_cube_058.rotation_euler = (0.0, 0.0, -4.712)
ob_cube_058.scale = (0.2373, 0.9488, 2.973)
ob_cube_058.lineart.crease_threshold = 0.0
ob_cube_059.location = (1.728, 3.584, 1.105)
ob_cube_059.rotation_euler = (0.0, -0.0, -6.283)
ob_cube_059.scale = (0.2373, 0.9488, 2.973)
ob_cube_059.lineart.crease_threshold = 0.0
ob_cube_061.location = (0.9703, -7.585, 7.621)
ob_cube_061.scale = (0.7671, 0.7474, 1.562)
ob_cube_061.lineart.crease_threshold = 0.0
ob_cube_219.location = (2.199, -0.4682, 1.083)
ob_cube_219.scale = (1.199, 1.533, 1.199)
ob_cube_219.lineart.crease_threshold = 0.0
ob_cube_220.location = (-0.6142, -8.155, 5.131)
ob_cube_220.rotation_euler = (0.0, -0.0, -1.571)
ob_cube_220.scale = (0.2373, 0.9488, 2.973)
ob_cube_220.lineart.crease_threshold = 0.0
ob_cube_222.location = (0.9676, -6.019, 5.759)
ob_cube_222.scale = (1.898, 1.898, 3.232)
ob_cube_222.lineart.crease_threshold = 0.0
ob_cube_235.location = (0.9703, -4.485, 7.621)
ob_cube_235.scale = (0.7671, 0.7474, 1.562)
ob_cube_235.lineart.crease_threshold = 0.0
ob_cube_236.location = (2.52, -6.017, 7.621)
ob_cube_236.rotation_euler = (0.0, -0.0, -1.571)
ob_cube_236.scale = (0.8027, 0.7474, 1.562)
ob_cube_236.lineart.crease_threshold = 0.0
ob_cube_237.location = (-0.5797, -6.035, 7.621)
ob_cube_237.rotation_euler = (0.0, -0.0, -1.571)
ob_cube_237.scale = (0.8821, 0.7474, 1.562)
ob_cube_237.lineart.crease_threshold = 0.0
ob_cube_238.location = (-4.762, -3.455, 2.256)
ob_cube_238.rotation_euler = (0.0, -0.0, -1.571)
ob_cube_238.scale = (0.8548, 0.8124, 1.008)
ob_cube_238.lineart.crease_threshold = 0.0
ob_cube_239.location = (-4.762, 0.6782, 2.256)
ob_cube_239.rotation_euler = (0.0, -0.0, -1.571)
ob_cube_239.scale = (0.8558, 0.8124, 1.008)
ob_cube_239.lineart.crease_threshold = 0.0
ob_cube_240.location = (-1.809, 3.495, 2.256)
ob_cube_240.rotation_euler = (0.0, -0.0, -3.142)
ob_cube_240.scale = (0.8558, 0.8124, 1.008)
ob_cube_240.lineart.crease_threshold = 0.0
ob_cube_241.location = (-3.143, -6.45, 2.256)
ob_cube_241.rotation_euler = (0.0, -0.0, -3.142)
ob_cube_241.scale = (0.8558, 0.8124, 1.008)
ob_cube_241.lineart.crease_threshold = 0.0
ob_cube_242.location = (3.03, -0.4272, 1.166)
ob_cube_242.rotation_euler = (0.0, -0.0, -1.571)
ob_cube_242.scale = (1.005, 0.7474, 1.368)
ob_cube_242.lineart.crease_threshold = 0.0
ob_cube_243.location = (0.9678, -6.02, 9.505)
ob_cube_243.scale = (1.99, 1.99, 0.2721)
ob_cube_243.lineart.crease_threshold = 0.0
ob_cube_031.location = (0.2366, 8.907, 0.8833)
ob_cube_031.rotation_euler = (-0.0, 1.571, 1.571)
ob_cube_031.scale = (0.2606, 1.0, 0.5193)
ob_cube_031.lineart.crease_threshold = 0.0
ob_cube_032.location = (2.432, 8.907, 0.7888)
ob_cube_032.rotation_euler = (-1.571, 1.404, -2.637e-07)
ob_cube_032.scale = (0.2623, 1.065, 0.5193)
ob_cube_032.lineart.crease_threshold = 0.0
ob_cube_033.location = (-3.864, 8.907, 1.193)
ob_cube_033.rotation_euler = (-0.5806, 1.571, 0.9927)
ob_cube_033.scale = (0.2606, 1.0, 0.5193)
ob_cube_033.lineart.crease_threshold = 0.0
ob_cube_034.location = (-1.757, 8.907, 0.9802)
ob_cube_034.rotation_euler = (-1.571, -1.418, -2.88e-07)
ob_cube_034.scale = (0.2623, 1.065, 0.5193)
ob_cube_034.lineart.crease_threshold = 0.0
ob_cube_035.location = (4.443, 8.907, 1.028)
ob_cube_035.rotation_euler = (-0.0, 1.571, 1.571)
ob_cube_035.scale = (0.2606, 1.0, 0.5193)
ob_cube_035.lineart.crease_threshold = 0.0
ob_cube_036.location = (6.113, 5.475, 1.028)
ob_cube_036.rotation_euler = (-0.0, 1.571, 0.0)
ob_cube_036.scale = (0.2606, 1.0, 0.5193)
ob_cube_036.lineart.crease_threshold = 0.0
ob_cube_037.location = (6.051, 7.431, 0.7853)
ob_cube_037.rotation_euler = (1.582, 1.743, 1.571)
ob_cube_037.scale = (0.2606, 1.0, 0.5193)
ob_cube_037.lineart.crease_threshold = 0.0
ob_cube_038.location = (6.051, 3.583, 0.7566)
ob_cube_038.rotation_euler = (-0.0, 1.571, 0.0)
ob_cube_038.scale = (0.2606, 1.0, 0.5193)
ob_cube_038.lineart.crease_threshold = 0.0
ob_cube_039.location = (-4.344, 7.431, 0.9802)
ob_cube_039.rotation_euler = (-1.571, -1.287, -1.571)
ob_cube_039.scale = (0.2623, 1.065, 0.5193)
ob_cube_039.lineart.crease_threshold = 0.0

# ---- collection membership
col_collection_1.objects.link(ob_cube_245)
col_collection_1.objects.link(ob_cube_244)
col_collection_1.objects.link(ob_cube_063)
col_collection_1.objects.link(ob_cube_062)
col_collection_1.objects.link(ob_cube_060)
col_collection_1.objects.link(ob_cube_057)
col_collection_1.objects.link(ob_cube_056)
col_collection_1.objects.link(ob_cube_055)
col_collection_1.objects.link(ob_cube_030)
col_collection_1.objects.link(ob_cube_029)
col_collection_1.objects.link(ob_cube_028)
col_collection_1.objects.link(ob_cube_027)
col_collection_1.objects.link(ob_cube_026)
col_collection_1.objects.link(ob_cube_025)
col_collection_1.objects.link(ob_cube_024)
col_collection_1.objects.link(ob_cube_023)
col_collection_1.objects.link(ob_cube_022)
col_collection_1.objects.link(ob_cube_021)
col_collection_1.objects.link(ob_cube_054)
col_collection_1.objects.link(ob_cube_053)
col_collection_1.objects.link(ob_cube_052)
col_collection_1.objects.link(ob_cube_051)
col_collection_1.objects.link(ob_cube_050)
col_collection_1.objects.link(ob_cube_049)
col_collection_1.objects.link(ob_cube)
col_collection_1.objects.link(ob_cube_001)
col_collection_1.objects.link(ob_cube_002)
col_collection_1.objects.link(ob_cube_003)
col_collection_1.objects.link(ob_cube_004)
col_collection_1.objects.link(ob_cube_005)
col_collection_1.objects.link(ob_cube_006)
col_collection_1.objects.link(ob_cube_007)
col_collection_1.objects.link(ob_cube_008)
col_collection_1.objects.link(ob_cube_009)
col_collection_1.objects.link(ob_cube_010)
col_collection_1.objects.link(ob_cube_011)
col_collection_1.objects.link(ob_cube_012)
col_collection_1.objects.link(ob_cube_013)
col_collection_1.objects.link(ob_cube_014)
col_collection_1.objects.link(ob_cube_015)
col_collection_1.objects.link(ob_cube_016)
col_collection_1.objects.link(ob_cube_017)
col_collection_1.objects.link(ob_cube_018)
col_collection_1.objects.link(ob_cube_019)
col_collection_1.objects.link(ob_cube_020)
col_collection_1.objects.link(ob_cube_040)
col_collection_1.objects.link(ob_cube_041)
col_collection_1.objects.link(ob_cube_042)
col_collection_1.objects.link(ob_cube_043)
col_collection_1.objects.link(ob_cube_044)
col_collection_1.objects.link(ob_cube_045)
col_collection_1.objects.link(ob_cube_046)
col_collection_1.objects.link(ob_cube_047)
col_collection_1.objects.link(ob_cube_048)
col_collection_1.objects.link(ob_cube_058)
col_collection_1.objects.link(ob_cube_059)
col_collection_1.objects.link(ob_cube_061)
col_collection_1.objects.link(ob_cube_219)
col_collection_1.objects.link(ob_cube_220)
col_collection_1.objects.link(ob_cube_222)
col_collection_1.objects.link(ob_cube_235)
col_collection_1.objects.link(ob_cube_236)
col_collection_1.objects.link(ob_cube_237)
col_collection_1.objects.link(ob_cube_238)
col_collection_1.objects.link(ob_cube_239)
col_collection_1.objects.link(ob_cube_240)
col_collection_1.objects.link(ob_cube_241)
col_collection_1.objects.link(ob_cube_242)
col_collection_1.objects.link(ob_cube_243)
col_collection_1.objects.link(ob_cube_031)
col_collection_1.objects.link(ob_cube_032)
col_collection_1.objects.link(ob_cube_033)
col_collection_1.objects.link(ob_cube_034)
col_collection_1.objects.link(ob_cube_035)
col_collection_1.objects.link(ob_cube_036)
col_collection_1.objects.link(ob_cube_037)
col_collection_1.objects.link(ob_cube_038)
col_collection_1.objects.link(ob_cube_039)

# ---- scene / render settings (as saved in the file)
scene.frame_start = 1; scene.frame_end = 250; scene.frame_set(1)
scene.render.engine = 'BLENDER_EEVEE_NEXT'
scene.render.resolution_percentage = 50
scene.render.dither_intensity = 0.0
scene.cycles.use_denoising = False
scene.cycles.samples = 128
scene.cycles.sampling_pattern = 'TABULATED_SOBOL'
scene.cycles.use_adaptive_sampling = False
scene.cycles.use_light_tree = False
scene.cycles.blur_glossy = 0.0
scene.cycles.sample_clamp_indirect = 0.0
scene.view_settings.view_transform = 'Standard'
bpy.context.view_layer.update()

# ---- added for rendering (the .blend has no active camera and no usable light): camera, sun
cam_auto = bpy.data.cameras.new('AutoCamera')
cam_auto.lens = 50.0
cam_auto.sensor_width = 36.0
cam_auto.clip_end = 1000.0
ob_auto_camera = bpy.data.objects.new('AutoCamera', cam_auto)
scene.collection.objects.link(ob_auto_camera)
ob_auto_camera.location = (25.974, -30.9149, 29.2365)
ob_auto_camera.rotation_euler = (1.09748, -7.21219e-08, 0.694738)
scene.camera = ob_auto_camera
light_auto_sun = bpy.data.lights.new('AutoSun', 'SUN')
light_auto_sun.energy = 3.0
light_auto_sun.angle = 0.0523599
ob_auto_sun = bpy.data.objects.new('AutoSun', light_auto_sun)
scene.collection.objects.link(ob_auto_sun)
ob_auto_sun.rotation_euler = (0.872665, 0.174533, 0.523599)
bpy.context.view_layer.update()

